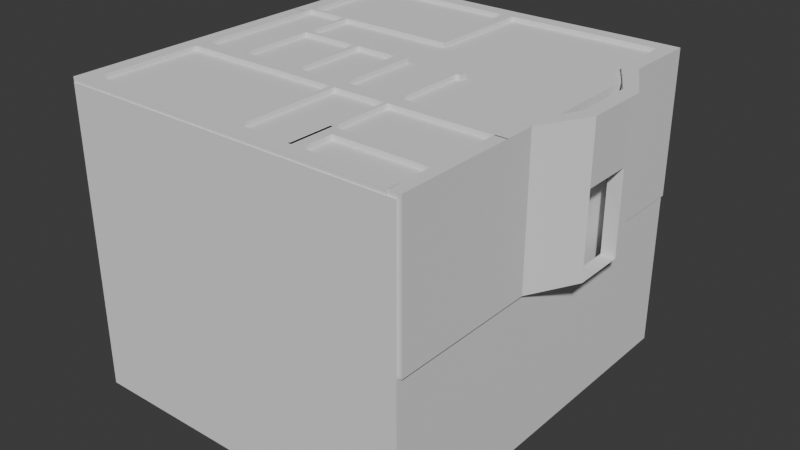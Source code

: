 # Source: house.blend  (saved by Blender 4.0.36; exported with 4.5.12 LTS)
import bpy
from mathutils import Matrix  # noqa: F401  (used for matrix-valued properties, if any)

bpy.ops.wm.read_factory_settings(use_empty=True)
scene = bpy.context.scene
scene.name = 'Scene'

# ---- collections
col_collection = bpy.data.collections.new('Collection'); scene.collection.children.link(col_collection)

# ---- world
world_world = bpy.data.worlds.new('World'); scene.world = world_world
world_world.use_nodes = True; world_world.node_tree.nodes.clear()
_N = world_world.node_tree.nodes; _L = world_world.node_tree.links
n0 = _N.new('ShaderNodeOutputWorld'); n0.name = 'World Output'; n0.location = (300, 300)
n1 = _N.new('ShaderNodeBackground'); n1.name = 'Background'; n1.location = (10, 300)
n1.inputs[0].default_value = (0.05088, 0.05088, 0.05088, 1.0)
_L.new(n1.outputs[0], n0.inputs[0])
n0.is_active_output = True
world_world.color = (0.05088, 0.05088, 0.05088)
world_world.use_sun_shadow = False
world_world.sun_shadow_jitter_overblur = 0.0

# ---- meshes
me_plane_002 = bpy.data.meshes.new('Plane.002')
me_plane_002.from_pydata([(-0.125, -0.125, 0.0), (0.125, -0.125, 0.0), (-0.125, 0.125, 0.0), (0.125, 0.125, 0.0), (-0.125, -1.125, 0.0), (0.125, -1.125, 0.0), (-0.125, -1.191, 0.0), (0.1585, -1.192, 0.0), (-4.77, -1.94, 0.0), (-4.698, -1.94, 0.0), (-4.698, -2.078, 0.0), (-4.77, -2.078, 0.0), (-0.725, -0.125, 0.0), (-0.725, 0.125, 0.0), (-0.725, -0.125, 0.0), (-0.725, 0.125, 0.0), (-2.714, -0.1513, 0.0), (-2.714, 0.09875, 0.0), (-2.904, -0.1513, 0.0), (-2.904, 0.09875, 0.0), (-5.496, -0.1513, 0.0), (-5.496, 0.09875, 0.0), (-5.746, -0.1513, 0.0), (-5.746, 0.09875, 0.0), (-5.492, -1.878, 0.0), (-5.746, -1.89, 0.0), (-5.492, -1.937, 0.0), (-5.746, -1.95, 0.0), (-5.496, -2.081, 0.0), (-5.746, -2.081, 0.0), (-2.714, -1.871, 0.0), (-2.904, -1.871, 0.0), (-2.714, -1.943, 0.0), (-2.904, -1.943, 0.0), (-3.574, -1.937, 0.0), (-3.574, -1.878, 0.0), (-5.496, -4.436, 0.0), (-5.746, -4.436, 0.0), (-5.496, -6.204, 0.0), (-5.746, -6.204, 0.0), (-5.496, -6.421, 0.0), (-5.746, -6.421, 0.0), (-2.754, -6.204, 0.0), (-2.754, -6.421, 0.0), (-2.674, -6.204, 0.0), (-2.674, -6.421, 0.0), (-1.77, -6.204, 0.0), (-1.77, -6.421, 0.0), (-1.573, -6.204, 0.0), (-1.573, -6.421, 0.0), (-1.77, -5.659, 0.0), (-1.573, -5.659, 0.0), (-1.77, -5.659, 0.0), (-1.573, -5.659, 0.0), (-1.77, -5.467, 0.0), (-1.573, -5.467, 0.0), (-0.03093, -5.659, 0.0), (-0.03093, -5.467, 0.0), (0.1666, -5.659, 0.0), (0.1666, -5.467, 0.0), (-0.03093, -6.412, 0.0), (0.1666, -6.412, 0.0), (-0.02714, -6.204, 0.0), (-0.02714, -6.421, 0.0), (-0.03093, -4.402, 0.0), (0.1666, -4.402, 0.0), (-5.492, -4.421, 0.0), (-5.492, -4.18, 0.0), (-2.674, -6.169, 0.0), (-1.77, -6.169, 0.0), (-5.496, -6.174, 0.0), (-2.754, -6.174, 0.0), (-2.754, -4.421, 0.0), (-2.674, -4.421, 0.0), (-2.694, -4.421, 0.0), (-2.674, -4.18, 0.0), (-1.785, -4.421, 0.0), (-1.785, -4.18, 0.0), (-1.732, -4.421, 0.0), (-1.732, -4.18, 0.0), (-0.1032, -4.421, 0.0), (-0.1032, -4.18, 0.0), (-1.785, -6.199, 0.0), (-1.732, -6.199, 0.0), (-2.694, -4.18, 0.0), (-2.891, -4.421, 0.0), (-2.891, -4.18, 0.0), (-5.076, -4.18, 0.0), (-5.076, -4.421, 0.0), (-1.785, -2.945, 0.0), (-1.732, -2.945, 0.0), (-1.785, -2.811, 0.0), (-1.732, -2.811, 0.0), (-1.66, -2.945, 0.0), (-1.66, -2.811, 0.0), (-2.694, -2.883, 0.0), (-2.891, -2.883, 0.0), (-2.694, -2.811, 0.0), (-2.891, -2.811, 0.0), (-3.241, -2.883, 0.0), (-3.241, -2.811, 0.0), (-3.612, -2.883, 0.0), (-3.612, -2.811, 0.0), (-3.698, -2.883, 0.0), (-3.698, -2.811, 0.0), (-4.698, -2.883, 0.0), (-4.698, -2.811, 0.0), (-4.77, -2.883, 0.0), (-4.77, -2.811, 0.0), (-4.698, -4.176, 0.0), (-4.77, -4.176, 0.0), (-3.612, -4.176, 0.0), (-3.698, -4.176, 0.0), (-4.77, -2.534, 0.0), (-4.698, -2.534, 0.0), (0.1659, -4.421, 0.0), (0.1659, -4.18, 0.0), (-0.1032, -3.891, 0.0), (0.1659, -3.891, 0.0), (0.03863, -1.448, 0.0), (0.2484, -1.342, 0.0), (0.1585, -1.191, 0.0), (0.1585, -1.193, 0.0), (0.2497, -1.342, 0.0), (0.04184, -1.448, 0.0), (0.2511, -1.344, 0.0), (-0.1245, -1.192, 0.0), (0.5998, -1.978, 0.0), (0.355, -1.977, 0.0), (0.5979, -2.183, 0.0), (0.3624, -2.187, 0.0), (0.6007, -3.076, 0.0), (0.3624, -3.018, 0.0), (0.164, -3.894, 0.0), (-0.1132, -3.892, 0.0), (0.03952, -1.444, 0.0), (0.3527, -1.973, 0.0), (-4.002, -2.883, 0.0), (-4.002, -2.811, 0.0), (-4.385, -2.883, 0.0), (-4.385, -2.811, 0.0), (-4.001, -2.883, 0.0), (-4.001, -2.811, 0.0), (-3.14, -1.871, 0.0), (-3.14, -1.943, 0.0), (-3.577, -1.871, 0.0), (-3.577, -1.943, 0.0), (-5.496, -2.572, 0.0), (-5.746, -2.572, 0.0), (-5.746, -2.074, 0.0), (-5.496, -2.074, 0.0), (-0.125, 0.125, 1.424), (-0.125, -0.125, 1.424), (0.125, -0.125, 1.424), (0.125, 0.125, 1.424), (-0.125, -1.125, 1.424), (0.125, -1.125, 1.424), (-0.125, -1.191, 1.424), (0.1585, -1.192, 1.424), (-4.698, -2.078, 1.424), (-4.698, -1.94, 1.424), (-4.77, -1.94, 1.424), (-4.77, -2.078, 1.424), (-4.698, -2.534, 1.424), (-4.77, -2.534, 1.424), (-0.725, 0.125, 1.424), (-0.725, -0.125, 1.424), (-0.725, 0.125, 1.424), (-0.725, -0.125, 1.424), (-2.714, 0.09875, 1.424), (-2.714, -0.1513, 1.424), (-2.904, 0.09875, 1.424), (-2.904, -0.1513, 1.424), (-5.496, 0.09875, 1.424), (-5.496, -0.1513, 1.424), (-5.746, 0.09875, 1.424), (-5.746, -0.1513, 1.424), (-5.746, -1.89, 1.424), (-5.492, -1.878, 1.424), (-5.746, -1.95, 1.424), (-5.492, -1.937, 1.424), (-5.746, -2.081, 1.424), (-5.496, -2.081, 1.424), (-2.904, -1.871, 1.424), (-2.714, -1.871, 1.424), (-2.904, -1.943, 1.424), (-2.714, -1.943, 1.424), (-3.574, -1.937, 1.424), (-3.574, -1.878, 1.424), (-5.746, -4.436, 1.424), (-5.496, -4.436, 1.424), (-5.746, -2.572, 1.424), (-5.496, -2.572, 1.424), (-5.746, -6.204, 1.424), (-5.496, -6.204, 1.424), (-5.746, -6.421, 1.424), (-5.496, -6.421, 1.424), (-2.754, -6.421, 1.424), (-2.754, -6.204, 1.424), (-2.674, -6.421, 1.424), (-2.674, -6.204, 1.424), (-1.77, -6.421, 1.424), (-1.77, -6.204, 1.424), (-1.573, -6.421, 1.424), (-1.573, -6.204, 1.424), (-1.573, -5.659, 1.424), (-1.77, -5.659, 1.424), (-1.573, -5.659, 1.424), (-1.77, -5.659, 1.424), (-1.573, -5.467, 1.424), (-1.77, -5.467, 1.424), (-0.03093, -5.659, 1.424), (-0.03093, -5.467, 1.424), (0.1666, -5.659, 1.424), (0.1666, -5.467, 1.424), (-0.03093, -6.412, 1.424), (0.1666, -6.412, 1.424), (-0.02714, -6.421, 1.424), (-0.02714, -6.204, 1.424), (0.1666, -4.402, 1.424), (-0.03093, -4.402, 1.424), (-5.076, -4.18, 1.424), (-5.492, -4.18, 1.424), (-5.492, -4.421, 1.424), (-5.076, -4.421, 1.424), (-1.77, -6.169, 1.424), (-2.674, -6.169, 1.424), (-2.754, -6.174, 1.424), (-5.496, -6.174, 1.424), (-2.674, -4.421, 1.424), (-2.754, -4.421, 1.424), (-2.694, -4.421, 1.424), (-2.694, -4.18, 1.424), (-2.674, -4.18, 1.424), (-1.785, -4.421, 1.424), (-1.785, -4.18, 1.424), (-1.732, -4.421, 1.424), (-1.732, -4.18, 1.424), (-0.1032, -4.421, 1.424), (-0.1032, -4.18, 1.424), (-1.785, -6.199, 1.424), (-1.732, -6.199, 1.424), (-2.891, -4.421, 1.424), (-2.891, -4.18, 1.424), (-1.732, -2.945, 1.424), (-1.785, -2.945, 1.424), (-1.732, -2.811, 1.424), (-1.785, -2.811, 1.424), (-1.66, -2.945, 1.424), (-1.66, -2.811, 1.424), (-2.694, -2.883, 1.424), (-2.891, -2.883, 1.424), (-2.694, -2.811, 1.424), (-2.891, -2.811, 1.424), (-3.241, -2.811, 1.424), (-3.241, -2.883, 1.424), (-3.612, -2.811, 1.424), (-3.612, -2.883, 1.424), (-3.698, -2.811, 1.424), (-3.698, -2.883, 1.424), (-4.698, -2.811, 1.424), (-4.698, -2.883, 1.424), (-4.002, -2.883, 1.424), (-4.002, -2.811, 1.424), (-4.77, -2.811, 1.424), (-4.77, -2.883, 1.424), (-4.77, -4.176, 1.424), (-4.698, -4.176, 1.424), (-3.698, -4.176, 1.424), (-3.612, -4.176, 1.424), (0.1659, -4.421, 1.424), (0.1659, -4.18, 1.424), (0.1659, -3.891, 1.424), (-0.1032, -3.891, 1.424), (0.03863, -1.448, 1.424), (0.2484, -1.342, 1.424), (0.1585, -1.191, 1.424), (0.1585, -1.193, 1.424), (0.2497, -1.342, 1.424), (0.04184, -1.448, 1.424), (0.2511, -1.344, 1.424), (-0.1245, -1.192, 1.424), (0.5998, -1.978, 1.424), (0.355, -1.977, 1.424), (0.5979, -2.183, 1.424), (0.3624, -2.187, 1.424), (0.6007, -3.076, 1.424), (0.3624, -3.018, 1.424), (0.164, -3.894, 1.424), (-0.1132, -3.892, 1.424), (0.3527, -1.973, 1.424), (0.03952, -1.444, 1.424), (-4.385, -2.811, 1.424), (-4.385, -2.883, 1.424), (-4.001, -2.811, 1.424), (-4.001, -2.883, 1.424), (-3.14, -1.871, 1.424), (-3.14, -1.943, 1.424), (-3.577, -1.871, 1.424), (-3.577, -1.943, 1.424), (-5.496, -2.074, 1.424), (-5.746, -2.074, 1.424), (-0.125, 0.125, 2.242), (-0.125, -0.125, 2.242), (0.125, -0.125, 2.242), (0.125, 0.125, 2.242), (-0.125, -1.125, 2.242), (0.125, -1.125, 2.242), (-0.125, -1.191, 2.242), (0.1585, -1.192, 2.242), (-4.698, -2.078, 2.242), (-4.698, -1.94, 2.242), (-4.77, -1.94, 2.242), (-4.77, -2.078, 2.242), (-4.698, -2.534, 2.242), (-4.77, -2.534, 2.242), (-0.725, 0.125, 2.242), (-0.725, -0.125, 2.242), (-0.725, 0.125, 2.242), (-0.725, -0.125, 2.242), (-2.714, 0.09875, 2.242), (-2.714, -0.1513, 2.242), (-2.904, 0.09875, 2.242), (-2.904, -0.1513, 2.242), (-5.496, 0.09875, 2.242), (-5.496, -0.1513, 2.242), (-5.746, 0.09875, 2.242), (-5.746, -0.1513, 2.242), (-5.746, -1.89, 2.242), (-5.492, -1.878, 2.242), (-5.746, -1.95, 2.242), (-5.492, -1.937, 2.242), (-5.746, -2.081, 2.242), (-5.496, -2.081, 2.242), (-2.904, -1.871, 2.242), (-2.714, -1.871, 2.242), (-2.904, -1.943, 2.242), (-2.714, -1.943, 2.242), (-3.574, -1.937, 2.242), (-3.574, -1.878, 2.242), (-5.746, -4.436, 2.242), (-5.496, -4.436, 2.242), (-5.746, -2.572, 2.242), (-5.496, -2.572, 2.242), (-5.746, -6.204, 2.242), (-5.496, -6.204, 2.242), (-5.746, -6.421, 2.242), (-5.496, -6.421, 2.242), (-2.754, -6.421, 2.242), (-2.754, -6.204, 2.242), (-2.674, -6.421, 2.242), (-2.674, -6.204, 2.242), (-1.77, -6.421, 2.242), (-1.77, -6.204, 2.242), (-1.573, -6.421, 2.242), (-1.573, -6.204, 2.242), (-1.573, -5.659, 2.242), (-1.77, -5.659, 2.242), (-1.573, -5.659, 2.242), (-1.77, -5.659, 2.242), (-1.573, -5.467, 2.242), (-1.77, -5.467, 2.242), (-0.03093, -5.659, 2.242), (-0.03093, -5.467, 2.242), (0.1666, -5.659, 2.242), (0.1666, -5.467, 2.242), (-0.03093, -6.412, 2.242), (0.1666, -6.412, 2.242), (-0.02714, -6.421, 2.242), (-0.02714, -6.204, 2.242), (0.1666, -4.402, 2.242), (-0.03093, -4.402, 2.242), (-5.076, -4.18, 2.242), (-5.492, -4.18, 2.242), (-5.492, -4.421, 2.242), (-5.076, -4.421, 2.242), (-1.77, -6.169, 2.242), (-2.674, -6.169, 2.242), (-2.754, -6.174, 2.242), (-5.496, -6.174, 2.242), (-2.674, -4.421, 2.242), (-2.754, -4.421, 2.242), (-2.694, -4.421, 2.242), (-2.694, -4.18, 2.242), (-2.674, -4.18, 2.242), (-1.785, -4.421, 2.242), (-1.785, -4.18, 2.242), (-1.732, -4.421, 2.242), (-1.732, -4.18, 2.242), (-0.1032, -4.421, 2.242), (-0.1032, -4.18, 2.242), (-1.785, -6.199, 2.242), (-1.732, -6.199, 2.242), (-2.891, -4.421, 2.242), (-2.891, -4.18, 2.242), (-1.732, -2.945, 2.242), (-1.785, -2.945, 2.242), (-1.732, -2.811, 2.242), (-1.785, -2.811, 2.242), (-1.66, -2.945, 2.242), (-1.66, -2.811, 2.242), (-2.694, -2.883, 2.242), (-2.891, -2.883, 2.242), (-2.694, -2.811, 2.242), (-2.891, -2.811, 2.242), (-3.241, -2.811, 2.242), (-3.241, -2.883, 2.242), (-3.612, -2.811, 2.242), (-3.612, -2.883, 2.242), (-3.698, -2.811, 2.242), (-3.698, -2.883, 2.242), (-4.698, -2.811, 2.242), (-4.698, -2.883, 2.242), (-4.002, -2.883, 2.242), (-4.002, -2.811, 2.242), (-4.77, -2.811, 2.242), (-4.77, -2.883, 2.242), (-4.77, -4.176, 2.242), (-4.698, -4.176, 2.242), (-3.698, -4.176, 2.242), (-3.612, -4.176, 2.242), (0.1659, -4.421, 2.242), (0.1659, -4.18, 2.242), (0.1659, -3.891, 2.242), (-0.1032, -3.891, 2.242), (0.03863, -1.448, 2.242), (0.2484, -1.342, 2.242), (0.1585, -1.191, 2.242), (0.1585, -1.193, 2.242), (0.2497, -1.342, 2.242), (0.04184, -1.448, 2.242), (0.2511, -1.344, 2.242), (-0.1245, -1.192, 2.242), (0.5998, -1.978, 2.242), (0.355, -1.977, 2.242), (0.5979, -2.183, 2.242), (0.3624, -2.187, 2.242), (0.6007, -3.076, 2.242), (0.3624, -3.018, 2.242), (0.164, -3.894, 2.242), (-0.1132, -3.892, 2.242), (0.3527, -1.973, 2.242), (0.03952, -1.444, 2.242), (-4.385, -2.811, 2.242), (-4.385, -2.883, 2.242), (-4.001, -2.811, 2.242), (-4.001, -2.883, 2.242), (-3.14, -1.871, 2.242), (-3.14, -1.943, 2.242), (-3.577, -1.871, 2.242), (-3.577, -1.943, 2.242), (-5.496, -2.074, 2.242), (-5.746, -2.074, 2.242), (-0.125, 0.125, 2.442), (-0.125, -0.125, 2.442), (0.125, -0.125, 2.442), (0.125, 0.125, 2.442), (-0.125, -1.125, 2.442), (0.125, -1.125, 2.442), (-0.125, -1.191, 2.442), (0.1585, -1.192, 2.442), (-4.698, -2.078, 2.442), (-4.698, -1.94, 2.442), (-4.77, -1.94, 2.442), (-4.77, -2.078, 2.442), (-4.698, -2.534, 2.442), (-4.77, -2.534, 2.442), (-0.725, 0.125, 2.442), (-0.725, -0.125, 2.442), (-0.725, 0.125, 2.442), (-0.725, -0.125, 2.442), (-2.714, 0.09875, 2.442), (-2.714, -0.1513, 2.442), (-2.904, 0.09875, 2.442), (-2.904, -0.1513, 2.442), (-5.496, 0.09875, 2.442), (-5.496, -0.1513, 2.442), (-5.746, 0.09875, 2.442), (-5.746, -0.1513, 2.442), (-5.746, -1.89, 2.442), (-5.492, -1.878, 2.442), (-5.746, -1.95, 2.442), (-5.492, -1.937, 2.442), (-5.746, -2.081, 2.442), (-5.496, -2.081, 2.442), (-2.904, -1.871, 2.442), (-2.714, -1.871, 2.442), (-2.904, -1.943, 2.442), (-2.714, -1.943, 2.442), (-3.574, -1.937, 2.442), (-3.574, -1.878, 2.442), (-5.746, -4.436, 2.442), (-5.496, -4.436, 2.442), (-5.746, -2.572, 2.442), (-5.496, -2.572, 2.442), (-5.746, -6.204, 2.442), (-5.496, -6.204, 2.442), (-5.746, -6.421, 2.442), (-5.496, -6.421, 2.442), (-2.754, -6.421, 2.442), (-2.754, -6.204, 2.442), (-2.674, -6.421, 2.442), (-2.674, -6.204, 2.442), (-1.77, -6.421, 2.442), (-1.77, -6.204, 2.442), (-1.573, -6.421, 2.442), (-1.573, -6.204, 2.442), (-1.573, -5.659, 2.442), (-1.77, -5.659, 2.442), (-1.573, -5.659, 2.442), (-1.77, -5.659, 2.442), (-1.573, -5.467, 2.442), (-1.77, -5.467, 2.442), (-0.03093, -5.659, 2.442), (-0.03093, -5.467, 2.442), (0.1666, -5.659, 2.442), (0.1666, -5.467, 2.442), (-0.03093, -6.412, 2.442), (0.1666, -6.412, 2.442), (-0.02714, -6.421, 2.442), (-0.02714, -6.204, 2.442), (0.1666, -4.402, 2.442), (-0.03093, -4.402, 2.442), (-5.076, -4.18, 2.442), (-5.492, -4.18, 2.442), (-5.492, -4.421, 2.442), (-5.076, -4.421, 2.442), (-1.77, -6.169, 2.442), (-2.674, -6.169, 2.442), (-2.754, -6.174, 2.442), (-5.496, -6.174, 2.442), (-2.674, -4.421, 2.442), (-2.754, -4.421, 2.442), (-2.694, -4.421, 2.442), (-2.694, -4.18, 2.442), (-2.674, -4.18, 2.442), (-1.785, -4.421, 2.442), (-1.785, -4.18, 2.442), (-1.732, -4.421, 2.442), (-1.732, -4.18, 2.442), (-0.1032, -4.421, 2.442), (-0.1032, -4.18, 2.442), (-1.785, -6.199, 2.442), (-1.732, -6.199, 2.442), (-2.891, -4.421, 2.442), (-2.891, -4.18, 2.442), (-1.732, -2.945, 2.442), (-1.785, -2.945, 2.442), (-1.732, -2.811, 2.442), (-1.785, -2.811, 2.442), (-1.66, -2.945, 2.442), (-1.66, -2.811, 2.442), (-2.694, -2.883, 2.442), (-2.891, -2.883, 2.442), (-2.694, -2.811, 2.442), (-2.891, -2.811, 2.442), (-3.241, -2.811, 2.442), (-3.241, -2.883, 2.442), (-3.612, -2.811, 2.442), (-3.612, -2.883, 2.442), (-3.698, -2.811, 2.442), (-3.698, -2.883, 2.442), (-4.698, -2.811, 2.442), (-4.698, -2.883, 2.442), (-4.002, -2.883, 2.442), (-4.002, -2.811, 2.442), (-4.77, -2.811, 2.442), (-4.77, -2.883, 2.442), (-4.77, -4.176, 2.442), (-4.698, -4.176, 2.442), (-3.698, -4.176, 2.442), (-3.612, -4.176, 2.442), (0.1659, -4.421, 2.442), (0.1659, -4.18, 2.442), (0.1659, -3.891, 2.442), (-0.1032, -3.891, 2.442), (0.03863, -1.448, 2.442), (0.2484, -1.342, 2.442), (0.1585, -1.191, 2.442), (0.1585, -1.193, 2.442), (0.2497, -1.342, 2.442), (0.04184, -1.448, 2.442), (0.2511, -1.344, 2.442), (-0.1245, -1.192, 2.442), (0.5998, -1.978, 2.442), (0.355, -1.977, 2.442), (0.5979, -2.183, 2.442), (0.3624, -2.187, 2.442), (0.6007, -3.076, 2.442), (0.3624, -3.018, 2.442), (0.164, -3.894, 2.442), (-0.1132, -3.892, 2.442), (0.3527, -1.973, 2.442), (0.03952, -1.444, 2.442), (-4.385, -2.811, 2.442), (-4.385, -2.883, 2.442), (-4.001, -2.811, 2.442), (-4.001, -2.883, 2.442), (-3.14, -1.871, 2.442), (-3.14, -1.943, 2.442), (-3.577, -1.871, 2.442), (-3.577, -1.943, 2.442), (-5.496, -2.074, 2.442), (-5.746, -2.074, 2.442)], [], [(0, 2, 3, 1), (1, 5, 4, 0), (5, 7, 6, 4), (11, 8, 9, 10), (113, 11, 10, 114), (0, 12, 13, 2), (12, 14, 15, 13), (14, 16, 17, 15), (16, 18, 19, 17), (18, 20, 21, 19), (20, 22, 23, 21), (20, 24, 25, 22), (24, 26, 27, 25), (26, 28, 29, 27), (16, 30, 31, 18), (30, 32, 33, 31), (24, 35, 34, 26), (37, 148, 147, 36), (36, 38, 39, 37), (38, 40, 41, 39), (38, 42, 43, 40), (42, 44, 45, 43), (44, 46, 47, 45), (46, 48, 49, 47), (46, 50, 51, 48), (52, 54, 55, 53), (55, 57, 56, 53), (57, 59, 58, 56), (58, 61, 60, 56), (48, 62, 63, 49), (57, 64, 65, 59), (88, 66, 67, 87), (44, 68, 69, 46), (38, 70, 71, 42), (42, 72, 73, 44), (73, 74, 84, 75), (75, 77, 76, 73), (77, 79, 78, 76), (79, 81, 80, 78), (78, 83, 82, 76), (74, 85, 86, 84), (85, 88, 87, 86), (77, 89, 90, 79), (89, 91, 92, 90), (92, 94, 93, 90), (86, 96, 95, 84), (96, 98, 97, 95), (96, 99, 100, 98), (99, 101, 102, 100), (101, 103, 104, 102), (103, 137, 138, 104), (105, 107, 108, 106), (105, 109, 110, 107), (101, 111, 112, 103), (108, 113, 114, 106), (81, 116, 115, 80), (81, 117, 118, 116), (7, 120, 119, 6), (124, 128, 127, 120), (128, 130, 129, 127), (130, 132, 131, 129), (132, 134, 133, 131), (124, 135, 136, 128), (106, 140, 139, 105), (140, 142, 141, 139), (33, 144, 143, 31), (144, 146, 145, 143), (148, 149, 150, 147), (279, 281, 432, 430), (245, 235, 386, 396), (169, 171, 322, 320), (278, 280, 431, 429), (210, 208, 359, 361), (279, 275, 426, 430), (209, 210, 361, 360), (277, 278, 429, 428), (208, 207, 358, 359), (224, 242, 393, 375), (167, 169, 320, 318), (156, 277, 428, 307), (204, 205, 356, 355), (243, 221, 372, 394), (170, 168, 319, 321), (158, 276, 427, 309), (206, 202, 353, 357), (157, 274, 425, 308), (205, 206, 357, 356), (242, 231, 382, 393), (165, 167, 318, 316), (275, 158, 309, 426), (201, 203, 354, 352), (168, 166, 317, 319), (274, 275, 426, 425), (233, 232, 383, 384), (271, 272, 423, 422), (234, 240, 391, 385), (151, 165, 316, 302), (273, 239, 390, 424), (199, 201, 352, 350), (241, 236, 387, 392), (166, 152, 303, 317), (272, 273, 424, 423), (240, 241, 392, 391), (238, 270, 421, 389), (236, 238, 389, 387), (197, 199, 350, 348), (239, 237, 388, 390), (162, 164, 315, 313), (270, 271, 422, 421), (163, 159, 310, 314), (160, 161, 312, 311), (164, 264, 415, 315), (196, 197, 348, 347), (161, 162, 313, 312), (260, 163, 314, 411), (159, 160, 311, 310), (259, 268, 419, 410), (229, 234, 385, 380), (155, 157, 308, 306), (269, 257, 408, 420), (193, 195, 346, 344), (300, 301, 452, 451), (235, 233, 384, 386), (158, 156, 307, 309), (268, 269, 420, 419), (301, 191, 342, 452), (265, 266, 417, 416), (195, 196, 347, 346), (192, 300, 451, 343), (152, 155, 306, 303), (267, 261, 412, 418), (189, 193, 344, 340), (190, 192, 343, 341), (156, 153, 304, 307), (266, 267, 418, 417), (194, 190, 341, 345), (164, 162, 159, 163), (81, 79, 237, 239), (43, 45, 199, 197), (78, 80, 238, 236), (80, 115, 270, 238), (82, 83, 241, 240), (118, 117, 273, 272), (12, 0, 152, 166), (83, 78, 236, 241), (45, 47, 201, 199), (117, 81, 239, 273), (2, 13, 165, 151), (76, 82, 240, 234), (116, 118, 272, 271), (75, 84, 232, 233), (119, 120, 275, 274), (14, 12, 166, 168), (47, 49, 203, 201), (120, 7, 158, 275), (13, 15, 167, 165), (85, 74, 231, 242), (51, 50, 206, 205), (6, 119, 274, 157), (50, 46, 202, 206), (7, 121, 276, 158), (16, 14, 168, 170), (86, 87, 221, 243), (48, 51, 205, 204), (5, 122, 277, 156), (15, 17, 169, 167), (88, 85, 242, 224), (52, 53, 207, 208), (122, 123, 278, 277), (55, 54, 210, 209), (124, 120, 275, 279), (54, 52, 208, 210), (123, 125, 280, 278), (17, 19, 171, 169), (89, 77, 235, 245), (124, 126, 281, 279), (79, 90, 244, 237), (20, 18, 172, 174), (92, 91, 247, 246), (57, 55, 209, 212), (19, 21, 173, 171), (91, 89, 245, 247), (53, 56, 211, 207), (120, 127, 282, 275), (23, 22, 176, 175), (58, 59, 214, 213), (93, 94, 249, 248), (130, 128, 283, 285), (21, 23, 175, 173), (94, 92, 246, 249), (127, 129, 284, 282), (90, 93, 248, 244), (60, 61, 216, 215), (24, 20, 174, 178), (61, 58, 213, 216), (286, 284, 285, 287), (22, 25, 177, 176), (96, 86, 243, 251), (56, 60, 215, 211), (131, 286, 287, 132), (84, 95, 250, 232), (63, 62, 218, 217), (133, 134, 289, 288), (97, 98, 253, 252), (62, 48, 204, 218), (134, 132, 287, 289), (25, 27, 179, 177), (49, 63, 217, 203), (131, 133, 288, 286), (29, 28, 182, 181), (95, 97, 252, 250), (65, 64, 220, 219), (136, 135, 291, 290), (28, 26, 180, 182), (64, 57, 212, 220), (135, 124, 279, 291), (27, 29, 181, 179), (99, 96, 251, 255), (59, 65, 219, 214), (128, 136, 290, 283), (98, 100, 254, 253), (224, 223, 222, 221), (104, 138, 263, 258), (30, 16, 170, 184), (88, 224, 221, 87), (18, 31, 183, 172), (256, 254, 255, 257), (67, 66, 223, 222), (140, 106, 260, 292), (33, 32, 186, 185), (102, 256, 257, 101), (69, 68, 226, 225), (105, 139, 293, 261), (32, 30, 184, 186), (68, 44, 200, 226), (141, 142, 294, 295), (46, 69, 225, 202), (293, 139, 140, 292), (26, 34, 187, 180), (102, 104, 258, 256), (71, 70, 228, 227), (295, 293, 292, 294), (35, 24, 178, 188), (70, 38, 194, 228), (34, 35, 188, 187), (137, 103, 259, 262), (42, 71, 227, 198), (144, 33, 185, 297), (138, 137, 262, 263), (73, 72, 230, 229), (31, 143, 296, 183), (148, 37, 189, 191), (108, 107, 265, 264), (1, 3, 154, 153), (72, 42, 198, 230), (145, 146, 299, 298), (3, 2, 151, 154), (44, 73, 229, 200), (296, 143, 144, 297), (74, 73, 229, 231), (298, 296, 297, 299), (193, 189, 190, 194), (110, 109, 267, 266), (5, 1, 153, 156), (36, 147, 192, 190), (39, 193, 194, 38), (109, 105, 261, 267), (0, 4, 155, 152), (191, 301, 300, 192), (41, 40, 196, 195), (107, 110, 266, 265), (148, 191, 192, 147), (112, 111, 269, 268), (7, 5, 156, 158), (77, 75, 233, 235), (150, 149, 301, 300), (39, 41, 195, 193), (111, 101, 257, 269), (4, 6, 157, 155), (73, 76, 234, 229), (103, 112, 268, 259), (10, 9, 160, 159), (106, 114, 163, 260), (8, 11, 162, 161), (40, 43, 197, 196), (113, 108, 264, 164), (9, 8, 161, 160), (113, 164, 163, 114), (115, 116, 271, 270), (332, 333, 484, 483), (437, 439, 590, 588), (354, 368, 519, 505), (328, 330, 481, 479), (440, 438, 589, 591), (369, 355, 506, 520), (403, 404, 555, 554), (439, 440, 591, 590), (368, 369, 520, 519), (383, 401, 552, 534), (435, 437, 588, 586), (362, 366, 517, 513), (402, 394, 545, 553), (327, 328, 479, 478), (438, 436, 587, 589), (367, 364, 515, 518), (329, 325, 476, 480), (366, 367, 518, 517), (395, 399, 550, 546), (433, 435, 586, 584), (400, 397, 548, 551), (324, 326, 477, 475), (436, 434, 585, 587), (399, 400, 551, 550), (364, 365, 516, 515), (326, 327, 478, 477), (426, 433, 584, 577), (358, 362, 513, 509), (398, 396, 547, 549), (322, 324, 475, 473), (363, 360, 511, 514), (397, 398, 549, 548), (325, 323, 474, 476), (388, 395, 546, 539), (430, 432, 583, 581), (396, 386, 537, 547), (320, 322, 473, 471), (429, 431, 582, 580), (361, 359, 510, 512), (430, 426, 577, 581), (360, 361, 512, 511), (428, 429, 580, 579), (359, 358, 509, 510), (375, 393, 544, 526), (318, 320, 471, 469), (307, 428, 579, 458), (355, 356, 507, 506), (394, 372, 523, 545), (321, 319, 470, 472), (309, 427, 578, 460), (357, 353, 504, 508), (308, 425, 576, 459), (356, 357, 508, 507), (393, 382, 533, 544), (316, 318, 469, 467), (426, 309, 460, 577), (352, 354, 505, 503), (319, 317, 468, 470), (425, 426, 577, 576), (384, 383, 534, 535), (422, 423, 574, 573), (385, 391, 542, 536), (302, 316, 467, 453), (424, 390, 541, 575), (350, 352, 503, 501), (392, 387, 538, 543), (317, 303, 454, 468), (423, 424, 575, 574), (237, 244, 395, 388), (174, 172, 323, 325), (246, 247, 398, 397), (212, 209, 360, 363), (171, 173, 324, 322), (247, 245, 396, 398), (207, 211, 362, 358), (275, 282, 433, 426), (175, 176, 327, 326), (213, 214, 365, 364), (248, 249, 400, 399), (285, 283, 434, 436), (173, 175, 326, 324), (249, 246, 397, 400), (282, 284, 435, 433), (244, 248, 399, 395), (215, 216, 367, 366), (178, 174, 325, 329), (216, 213, 364, 367), (287, 285, 436, 438), (176, 177, 328, 327), (251, 243, 394, 402), (211, 215, 366, 362), (284, 286, 437, 435), (232, 250, 401, 383), (217, 218, 369, 368), (288, 289, 440, 439), (252, 253, 404, 403), (218, 204, 355, 369), (289, 287, 438, 440), (177, 179, 330, 328), (203, 217, 368, 354), (286, 288, 439, 437), (181, 182, 333, 332), (250, 252, 403, 401), (219, 220, 371, 370), (290, 291, 442, 441), (182, 180, 331, 333), (220, 212, 363, 371), (291, 279, 430, 442), (179, 181, 332, 330), (255, 251, 402, 406), (214, 219, 370, 365), (283, 290, 441, 434), (253, 254, 405, 404), (221, 222, 373, 372), (258, 263, 414, 409), (184, 170, 321, 335), (223, 224, 375, 374), (172, 183, 334, 323), (257, 255, 406, 408), (222, 223, 374, 373), (292, 260, 411, 443), (185, 186, 337, 336), (254, 256, 407, 405), (225, 226, 377, 376), (261, 293, 444, 412), (186, 184, 335, 337), (226, 200, 351, 377), (295, 294, 445, 446), (202, 225, 376, 353), (294, 292, 443, 445), (180, 187, 338, 331), (256, 258, 409, 407), (227, 228, 379, 378), (293, 295, 446, 444), (188, 178, 329, 339), (228, 194, 345, 379), (187, 188, 339, 338), (262, 259, 410, 413), (198, 227, 378, 349), (297, 185, 336, 448), (263, 262, 413, 414), (229, 230, 381, 380), (183, 296, 447, 334), (191, 189, 340, 342), (264, 265, 416, 415), (153, 154, 305, 304), (230, 198, 349, 381), (298, 299, 450, 449), (154, 151, 302, 305), (200, 229, 380, 351), (299, 297, 448, 450), (231, 229, 380, 382), (296, 298, 449, 447), (454, 455, 456, 453), (455, 454, 457, 458), (458, 457, 459, 460), (464, 461, 462, 463), (466, 465, 461, 464), (454, 453, 467, 468), (468, 467, 469, 470), (470, 469, 471, 472), (472, 471, 473, 474), (474, 473, 475, 476), (476, 475, 477, 478), (476, 478, 479, 480), (480, 479, 481, 482), (482, 481, 483, 484), (472, 474, 485, 486), (486, 485, 487, 488), (480, 482, 489, 490), (491, 492, 494, 493), (492, 491, 495, 496), (496, 495, 497, 498), (496, 498, 499, 500), (500, 499, 501, 502), (502, 501, 503, 504), (504, 503, 505, 506), (504, 506, 507, 508), (510, 509, 511, 512), (511, 509, 513, 514), (514, 513, 515, 516), (515, 513, 517, 518), (506, 505, 519, 520), (514, 516, 521, 522), (526, 523, 524, 525), (502, 504, 527, 528), (496, 500, 529, 530), (500, 502, 531, 532), (531, 535, 534, 533), (535, 531, 536, 537), (537, 536, 538, 539), (539, 538, 540, 541), (538, 536, 542, 543), (533, 534, 545, 544), (544, 545, 523, 526), (537, 539, 546, 547), (547, 546, 548, 549), (548, 546, 550, 551), (545, 534, 552, 553), (553, 552, 554, 555), (553, 555, 556, 557), (557, 556, 558, 559), (559, 558, 560, 561), (561, 560, 565, 564), (563, 562, 566, 567), (563, 567, 568, 569), (559, 561, 570, 571), (566, 562, 465, 466), (541, 540, 572, 573), (541, 573, 574, 575), (460, 459, 576, 577), (581, 577, 584, 585), (585, 584, 586, 587), (587, 586, 588, 589), (589, 588, 590, 591), (581, 585, 592, 593), (562, 563, 595, 594), (594, 595, 597, 596), (487, 485, 598, 599), (599, 598, 600, 601), (493, 494, 602, 603), (401, 403, 554, 552), (370, 371, 522, 521), (441, 442, 593, 592), (333, 331, 482, 484), (371, 363, 514, 522), (442, 430, 581, 593), (330, 332, 483, 481), (406, 402, 553, 557), (365, 370, 521, 516), (434, 441, 592, 585), (404, 405, 556, 555), (372, 373, 524, 523), (409, 414, 565, 560), (335, 321, 472, 486), (374, 375, 526, 525), (323, 334, 485, 474), (408, 406, 557, 559), (373, 374, 525, 524), (443, 411, 562, 594), (336, 337, 488, 487), (405, 407, 558, 556), (376, 377, 528, 527), (412, 444, 595, 563), (337, 335, 486, 488), (377, 351, 502, 528), (446, 445, 596, 597), (353, 376, 527, 504), (445, 443, 594, 596), (331, 338, 489, 482), (407, 409, 560, 558), (378, 379, 530, 529), (444, 446, 597, 595), (339, 329, 480, 490), (379, 345, 496, 530), (338, 339, 490, 489), (413, 410, 561, 564), (349, 378, 529, 500), (448, 336, 487, 599), (414, 413, 564, 565), (380, 381, 532, 531), (334, 447, 598, 485), (342, 340, 491, 493), (415, 416, 567, 566), (304, 305, 456, 455), (381, 349, 500, 532), (449, 450, 601, 600), (305, 302, 453, 456), (351, 380, 531, 502), (450, 448, 599, 601), (382, 380, 531, 533), (447, 449, 600, 598), (345, 341, 492, 496), (417, 418, 569, 568), (307, 304, 455, 458), (341, 343, 494, 492), (340, 344, 495, 491), (418, 412, 563, 569), (303, 306, 457, 454), (343, 451, 602, 494), (346, 347, 498, 497), (416, 417, 568, 567), (452, 342, 493, 603), (419, 420, 571, 570), (309, 307, 458, 460), (386, 384, 535, 537), (451, 452, 603, 602), (344, 346, 497, 495), (420, 408, 559, 571), (306, 308, 459, 457), (380, 385, 536, 531), (410, 419, 570, 561), (310, 311, 462, 461), (411, 314, 465, 562), (312, 313, 464, 463), (347, 348, 499, 498), (315, 415, 566, 466), (311, 312, 463, 462), (314, 310, 461, 465), (421, 422, 573, 572), (313, 315, 466, 464), (390, 388, 539, 541), (348, 350, 501, 499), (387, 389, 540, 538), (389, 421, 572, 540), (391, 392, 543, 542), (284, 129, 130, 285), (162, 11, 10, 159), (254, 100, 99, 255), (189, 37, 36, 190)])
_uv = me_plane_002.uv_layers.new(name='UVMap')
_uv.uv.foreach_set('vector', [0.0, 0.0, 0.0, 1.0, 1.0, 1.0, 1.0, 0.0, 1.0, 0.0, 1.0, 0.0, 0.0, 0.0, 0.0, 0.0, 1.0, 0.0, 1.0, 0.0, 0.0, 0.0, 0.0, 0.0, 0.0, 0.0, 0.0, 0.0, 0.0, 0.0, 0.0, 0.0, 0.0, 0.0, 0.0, 0.0, 0.0, 0.0, 0.0, 0.0, 0.0, 0.0, 0.0, 0.0, 0.0, 1.0, 0.0, 1.0, 0.0, 0.0, 0.0, 0.0, 0.0, 1.0, 0.0, 1.0, 0.0, 0.0, 0.0, 0.0, 0.0, 1.0, 0.0, 1.0, 0.0, 0.0, 0.0, 0.0, 0.0, 1.0, 0.0, 1.0, 0.0, 0.0, 0.0, 0.0, 0.0, 1.0, 0.0, 1.0, 0.0, 0.0, 0.0, 0.0, 0.0, 1.0, 0.0, 1.0, 0.0, 0.0, 0.0, 0.0, 0.0, 0.0, 0.0, 0.0, 0.0, 0.0, 0.0, 0.0, 0.0, 0.0, 0.0, 0.0, 0.0, 0.0, 0.0, 0.0, 0.0, 0.0, 0.0, 0.0, 0.0, 0.0, 0.0, 0.0, 0.0, 0.0, 0.0, 0.0, 0.0, 0.0, 0.0, 0.0, 0.0, 0.0, 0.0, 0.0, 0.0, 0.0, 0.0, 0.0, 0.0, 0.0, 0.0, 0.0, 0.0, 0.0, 0.0, 0.0, 0.0, 0.0, 0.0, 0.0, 0.0, 0.0, 0.0, 0.0, 0.0, 0.0, 0.0, 0.0, 0.0, 0.0, 0.0, 0.0, 0.0, 0.0, 0.0, 0.0, 0.0, 0.0, 0.0, 0.0, 0.0, 0.0, 0.0, 0.0, 0.0, 0.0, 0.0, 0.0, 0.0, 0.0, 0.0, 0.0, 0.0, 0.0, 0.0, 0.0, 0.0, 0.0, 0.0, 0.0, 0.0, 0.0, 0.0, 0.0, 0.0, 0.0, 0.0, 0.0, 0.0, 0.0, 0.0, 0.0, 0.0, 0.0, 0.0, 0.0, 0.0, 0.0, 0.0, 0.0, 0.0, 0.0, 0.0, 0.0, 0.0, 0.0, 0.0, 0.0, 0.0, 0.0, 0.0, 0.0, 0.0, 0.0, 0.0, 0.0, 0.0, 0.0, 0.0, 0.0, 0.0, 0.0, 0.0, 0.0, 0.0, 0.0, 0.0, 0.0, 0.0, 0.0, 0.0, 0.0, 0.0, 0.0, 0.0, 0.0, 0.0, 0.0, 0.0, 0.0, 0.0, 0.0, 0.0, 0.0, 0.0, 0.0, 0.0, 0.0, 0.0, 0.0, 0.0, 0.0, 0.0, 0.0, 0.0, 0.0, 0.0, 0.0, 0.0, 0.0, 0.0, 0.0, 0.0, 0.0, 0.0, 0.0, 0.0, 0.0, 0.0, 0.0, 0.0, 0.0, 0.0, 0.0, 0.0, 0.0, 0.0, 0.0, 0.0, 0.0, 0.0, 0.0, 0.0, 0.0, 0.0, 0.0, 0.0, 0.0, 0.0, 0.0, 0.0, 0.0, 0.0, 0.0, 0.0, 0.0, 0.0, 0.0, 0.0, 0.0, 0.0, 0.0, 0.0, 0.0, 0.0, 0.0, 0.0, 0.0, 0.0, 0.0, 0.0, 0.0, 0.0, 0.0, 0.0, 0.0, 0.0, 0.0, 0.0, 0.0, 0.0, 0.0, 0.0, 0.0, 0.0, 0.0, 0.0, 0.0, 0.0, 0.0, 0.0, 0.0, 0.0, 0.0, 0.0, 0.0, 0.0, 0.0, 0.0, 0.0, 0.0, 0.0, 0.0, 0.0, 0.0, 0.0, 0.0, 0.0, 0.0, 0.0, 0.0, 0.0, 0.0, 0.0, 0.0, 0.0, 0.0, 0.0, 0.0, 0.0, 0.0, 0.0, 0.0, 0.0, 0.0, 0.0, 0.0, 0.0, 0.0, 0.0, 0.0, 0.0, 0.0, 0.0, 0.0, 0.0, 0.0, 0.0, 0.0, 0.0, 0.0, 0.0, 0.0, 0.0, 0.0, 0.0, 0.0, 0.0, 0.0, 0.0, 0.0, 0.0, 0.0, 0.0, 0.0, 0.0, 0.0, 0.0, 0.0, 0.0, 0.0, 0.0, 0.0, 0.0, 0.0, 0.0, 0.0, 0.0, 0.0, 0.0, 0.0, 0.0, 0.0, 0.0, 0.0, 0.0, 0.0, 0.0, 0.0, 0.0, 0.0, 0.0, 0.0, 0.0, 0.0, 0.0, 0.0, 0.0, 0.0, 0.0, 0.0, 0.0, 0.0, 0.0, 0.0, 0.0, 0.0, 0.0, 0.0, 0.0, 0.0, 0.0, 0.0, 0.0, 0.0, 0.0, 0.0, 0.0, 0.0, 0.0, 0.0, 0.0, 1.0, 0.0, 1.0, 0.0, 0.0, 0.0, 0.0, 0.0, 0.0, 0.0, 0.0, 0.0, 0.0, 0.0, 0.0, 0.0, 0.0, 0.0, 0.0, 0.0, 0.0, 0.0, 0.0, 0.0, 0.0, 0.0, 0.0, 0.0, 0.0, 0.0, 0.0, 0.0, 0.0, 0.0, 0.0, 0.0, 0.0, 0.0, 0.0, 0.0, 0.0, 0.0, 0.0, 0.0, 0.0, 0.0, 0.0, 0.0, 0.0, 0.0, 0.0, 0.0, 0.0, 0.0, 0.0, 0.0, 0.0, 0.0, 0.0, 0.0, 0.0, 0.0, 0.0, 0.0, 0.0, 0.0, 0.0, 0.0, 0.0, 0.0, 0.0, 0.0, 0.0, 0.0, 0.0, 0.0, 0.0, 0.0, 0.0, 0.0, 0.0, 0.0, 0.0, 0.0, 0.0, 0.0, 0.0, 0.0, 0.0, 0.0, 0.0, 0.0, 0.0, 0.0, 0.0, 0.0, 0.0, 0.0, 0.0, 0.0, 0.0, 0.0, 0.0, 0.0, 0.0, 1.0, 0.0, 1.0, 0.0, 1.0, 0.0, 1.0, 0.0, 0.0, 0.0, 0.0, 0.0, 0.0, 0.0, 0.0, 0.0, 0.0, 0.0, 0.0, 0.0, 0.0, 0.0, 0.0, 0.0, 0.0, 0.0, 0.0, 0.0, 0.0, 0.0, 0.0, 0.0, 0.0, 0.0, 0.0, 0.0, 0.0, 0.0, 0.0, 0.0, 0.0, 0.0, 0.0, 0.0, 0.0, 0.0, 0.0, 0.0, 0.0, 0.0, 0.0, 0.0, 0.0, 0.0, 0.0, 0.0, 0.0, 0.0, 0.0, 0.0, 0.0, 0.0, 0.0, 0.0, 1.0, 0.0, 1.0, 0.0, 1.0, 0.0, 1.0, 0.0, 0.0, 0.0, 0.0, 0.0, 0.0, 0.0, 0.0, 0.0, 0.0, 0.0, 0.0, 0.0, 0.0, 0.0, 0.0, 0.0, 0.0, 0.0, 0.0, 0.0, 0.0, 0.0, 0.0, 0.0, 0.0, 0.0, 0.0, 0.0, 0.0, 0.0, 0.0, 0.0, 0.0, 0.0, 0.0, 0.0, 0.0, 0.0, 0.0, 0.0, 0.0, 0.0, 0.0, 0.0, 0.0, 0.0, 0.0, 0.0, 0.0, 0.0, 0.0, 0.0, 0.0, 0.0, 0.0, 0.0, 0.0, 0.0, 0.0, 0.0, 0.0, 0.0, 0.0, 0.0, 0.0, 0.0, 0.0, 0.0, 0.0, 0.0, 0.0, 0.0, 1.0, 0.0, 1.0, 0.0, 1.0, 0.0, 1.0, 1.0, 0.0, 1.0, 0.0, 1.0, 0.0, 1.0, 0.0, 0.0, 0.0, 0.0, 0.0, 0.0, 0.0, 0.0, 0.0, 0.0, 0.0, 0.0, 0.0, 0.0, 0.0, 0.0, 0.0, 0.0, 0.0, 1.0, 0.0, 1.0, 0.0, 0.0, 0.0, 0.0, 0.0, 0.0, 0.0, 0.0, 0.0, 0.0, 0.0, 0.0, 0.0, 0.0, 0.0, 0.0, 0.0, 0.0, 0.0, 0.0, 0.0, 0.0, 0.0, 0.0, 0.0, 0.0, 0.0, 0.0, 1.0, 0.0, 1.0, 0.0, 1.0, 0.0, 1.0, 0.0, 0.0, 0.0, 0.0, 0.0, 0.0, 0.0, 0.0, 0.0, 0.0, 0.0, 0.0, 0.0, 0.0, 0.0, 0.0, 0.0, 0.0, 0.0, 0.0, 0.0, 0.0, 0.0, 0.0, 0.0, 0.0, 0.0, 0.0, 0.0, 0.0, 0.0, 0.0, 0.0, 0.0, 0.0, 0.0, 0.0, 0.0, 0.0, 0.0, 0.0, 0.0, 0.0, 0.0, 0.0, 0.0, 0.0, 0.0, 0.0, 0.0, 0.0, 0.0, 0.0, 0.0, 0.0, 0.0, 0.0, 0.0, 0.0, 0.0, 0.0, 0.0, 0.0, 0.0, 0.0, 0.0, 0.0, 0.0, 0.0, 0.0, 0.0, 0.0, 0.0, 0.0, 0.0, 0.0, 0.0, 0.0, 0.0, 0.0, 0.0, 0.0, 0.0, 0.0, 0.0, 0.0, 0.0, 0.0, 0.0, 0.0, 0.0, 0.0, 0.0, 0.0, 0.0, 0.0, 0.0, 0.0, 0.0, 0.0, 0.0, 0.0, 0.0, 0.0, 0.0, 0.0, 0.0, 0.0, 0.0, 0.0, 0.0, 0.0, 0.0, 0.0, 0.0, 0.0, 0.0, 0.0, 0.0, 0.0, 0.0, 0.0, 0.0, 0.0, 0.0, 0.0, 0.0, 0.0, 0.0, 0.0, 0.0, 0.0, 0.0, 0.0, 0.0, 0.0, 0.0, 0.0, 0.0, 0.0, 0.0, 0.0, 0.0, 0.0, 0.0, 0.0, 0.0, 0.0, 0.0, 0.0, 0.0, 0.0, 0.0, 0.0, 0.0, 0.0, 0.0, 0.0, 0.0, 0.0, 0.0, 0.0, 0.0, 0.0, 0.0, 0.0, 0.0, 0.0, 0.0, 0.0, 0.0, 0.0, 0.0, 0.0, 0.0, 0.0, 0.0, 0.0, 0.0, 0.0, 0.0, 0.0, 0.0, 0.0, 0.0, 0.0, 0.0, 0.0, 0.0, 0.0, 0.0, 0.0, 0.0, 0.0, 0.0, 0.0, 0.0, 0.0, 0.0, 0.0, 0.0, 0.0, 0.0, 0.0, 0.0, 0.0, 0.0, 0.0, 1.0, 0.0, 1.0, 0.0, 1.0, 0.0, 1.0, 0.0, 0.0, 0.0, 0.0, 0.0, 0.0, 0.0, 0.0, 0.0, 0.0, 0.0, 0.0, 0.0, 0.0, 0.0, 0.0, 0.0, 0.0, 0.0, 0.0, 0.0, 0.0, 0.0, 0.0, 0.0, 0.0, 0.0, 0.0, 0.0, 0.0, 0.0, 0.0, 0.0, 0.0, 0.0, 0.0, 0.0, 0.0, 0.0, 0.0, 0.0, 0.0, 0.0, 0.0, 0.0, 0.0, 0.0, 0.0, 0.0, 0.0, 0.0, 0.0, 0.0, 0.0, 0.0, 0.0, 0.0, 0.0, 0.0, 0.0, 0.0, 0.0, 0.0, 0.0, 0.0, 0.0, 0.0, 0.0, 0.0, 0.0, 0.0, 0.0, 0.0, 1.0, 0.0, 1.0, 0.0, 1.0, 0.0, 1.0, 0.0, 0.0, 0.0, 0.0, 0.0, 0.0, 0.0, 0.0, 0.0, 0.0, 0.0, 0.0, 0.0, 0.0, 0.0, 0.0, 0.0, 0.0, 0.0, 0.0, 0.0, 0.0, 0.0, 0.0, 0.0, 0.0, 0.0, 0.0, 0.0, 0.0, 0.0, 0.0, 0.0, 0.0, 0.0, 0.0, 0.0, 0.0, 0.0, 0.0, 0.0, 0.0, 0.0, 0.0, 0.0, 0.0, 0.0, 0.0, 0.0, 0.0, 0.0, 0.0, 0.0, 0.0, 0.0, 0.0, 0.0, 0.0, 0.0, 0.0, 0.0, 0.0, 0.0, 0.0, 0.0, 0.0, 0.0, 0.0, 0.0, 0.0, 0.0, 0.0, 0.0, 0.0, 0.0, 0.0, 0.0, 0.0, 0.0, 0.0, 0.0, 0.0, 0.0, 0.0, 0.0, 0.0, 0.0, 0.0, 0.0, 0.0, 0.0, 0.0, 0.0, 0.0, 0.0, 0.0, 0.0, 0.0, 0.0, 0.0, 0.0, 0.0, 0.0, 0.0, 0.0, 0.0, 1.0, 0.0, 1.0, 0.0, 1.0, 0.0, 1.0, 0.0, 0.0, 0.0, 0.0, 0.0, 0.0, 0.0, 0.0, 0.0, 0.0, 0.0, 0.0, 0.0, 0.0, 0.0, 0.0, 0.0, 0.0, 0.0, 0.0, 0.0, 0.0, 0.0, 0.0, 0.0, 0.0, 1.0, 0.0, 1.0, 0.0, 0.0, 0.0, 0.0, 0.0, 0.0, 0.0, 0.0, 0.0, 0.0, 0.0, 0.0, 0.0, 0.0, 0.0, 0.0, 0.0, 0.0, 0.0, 1.0, 0.0, 1.0, 0.0, 1.0, 0.0, 1.0, 0.0, 0.0, 1.0, 0.0, 1.0, 0.0, 1.0, 0.0, 1.0, 0.0, 0.0, 0.0, 0.0, 0.0, 0.0, 0.0, 0.0, 0.0, 0.0, 0.0, 0.0, 0.0, 0.0, 0.0, 0.0, 0.0, 0.0, 0.0, 0.0, 0.0, 0.0, 0.0, 0.0, 0.0, 0.0, 0.0, 0.0, 0.0, 0.0, 0.0, 0.0, 0.0, 0.0, 0.0, 0.0, 0.0, 0.0, 0.0, 0.0, 0.0, 0.0, 0.0, 0.0, 0.0, 0.0, 0.0, 0.0, 0.0, 0.0, 0.0, 0.0, 0.0, 0.0, 0.0, 0.0, 0.0, 0.0, 0.0, 0.0, 0.0, 0.0, 0.0, 0.0, 0.0, 0.0, 0.0, 0.0, 0.0, 0.0, 0.0, 0.0, 0.0, 1.0, 0.0, 1.0, 0.0, 1.0, 0.0, 1.0, 0.0, 0.0, 0.0, 0.0, 0.0, 0.0, 0.0, 0.0, 0.0, 0.0, 0.0, 0.0, 0.0, 0.0, 0.0, 0.0, 0.0, 0.0, 0.0, 0.0, 0.0, 0.0, 0.0, 0.0, 0.0, 0.0, 0.0, 0.0, 0.0, 0.0, 0.0, 0.0, 0.0, 0.0, 0.0, 0.0, 0.0, 0.0, 0.0, 0.0, 0.0, 0.0, 0.0, 0.0, 0.0, 0.0, 0.0, 0.0, 0.0, 0.0, 0.0, 0.0, 0.0, 0.0, 0.0, 0.0, 0.0, 1.0, 0.0, 1.0, 0.0, 1.0, 0.0, 1.0, 0.0, 0.0, 0.0, 0.0, 0.0, 0.0, 0.0, 0.0, 0.0, 0.0, 0.0, 0.0, 0.0, 0.0, 0.0, 0.0, 0.0, 0.0, 0.0, 0.0, 0.0, 0.0, 0.0, 0.0, 0.0, 0.0, 0.0, 0.0, 0.0, 0.0, 0.0, 0.0, 0.0, 0.0, 0.0, 0.0, 0.0, 0.0, 0.0, 0.0, 0.0, 0.0, 0.0, 0.0, 0.0, 0.0, 0.0, 0.0, 0.0, 1.0, 0.0, 1.0, 0.0, 1.0, 0.0, 1.0, 0.0, 0.0, 0.0, 0.0, 0.0, 0.0, 0.0, 0.0, 0.0, 0.0, 0.0, 0.0, 0.0, 0.0, 0.0, 0.0, 0.0, 0.0, 0.0, 0.0, 0.0, 0.0, 0.0, 0.0, 0.0, 1.0, 0.0, 0.0, 0.0, 0.0, 0.0, 1.0, 0.0, 0.0, 0.0, 0.0, 0.0, 0.0, 0.0, 0.0, 0.0, 0.0, 0.0, 0.0, 0.0, 0.0, 0.0, 0.0, 0.0, 0.0, 0.0, 0.0, 0.0, 0.0, 0.0, 0.0, 0.0, 1.0, 0.0, 1.0, 0.0, 1.0, 0.0, 1.0, 0.0, 0.0, 0.0, 0.0, 0.0, 0.0, 0.0, 0.0, 0.0, 0.0, 0.0, 0.0, 0.0, 0.0, 0.0, 0.0, 0.0, 0.0, 0.0, 0.0, 0.0, 0.0, 0.0, 0.0, 0.0, 0.0, 0.0, 0.0, 0.0, 0.0, 0.0, 0.0, 0.0, 0.0, 0.0, 0.0, 0.0, 0.0, 0.0, 0.0, 0.0, 0.0, 0.0, 0.0, 0.0, 0.0, 0.0, 0.0, 0.0, 0.0, 0.0, 0.0, 0.0, 0.0, 0.0, 0.0, 0.0, 0.0, 0.0, 0.0, 0.0, 0.0, 0.0, 0.0, 0.0, 0.0, 0.0, 0.0, 0.0, 0.0, 0.0, 0.0, 0.0, 0.0, 0.0, 0.0, 0.0, 0.0, 0.0, 0.0, 0.0, 0.0, 0.0, 0.0, 0.0, 0.0, 0.0, 0.0, 0.0, 0.0, 0.0, 0.0, 0.0, 0.0, 0.0, 0.0, 0.0, 0.0, 0.0, 0.0, 0.0, 0.0, 0.0, 0.0, 0.0, 0.0, 0.0, 0.0, 0.0, 0.0, 0.0, 0.0, 0.0, 0.0, 0.0, 0.0, 0.0, 0.0, 0.0, 0.0, 0.0, 0.0, 0.0, 0.0, 0.0, 0.0, 0.0, 0.0, 0.0, 0.0, 0.0, 0.0, 0.0, 0.0, 0.0, 0.0, 0.0, 0.0, 0.0, 0.0, 0.0, 0.0, 0.0, 0.0, 0.0, 0.0, 0.0, 0.0, 0.0, 0.0, 0.0, 0.0, 0.0, 0.0, 0.0, 0.0, 0.0, 0.0, 0.0, 0.0, 0.0, 0.0, 0.0, 0.0, 0.0, 0.0, 0.0, 0.0, 0.0, 0.0, 0.0, 0.0, 0.0, 0.0, 0.0, 0.0, 0.0, 0.0, 0.0, 0.0, 0.0, 0.0, 0.0, 0.0, 0.0, 0.0, 0.0, 0.0, 0.0, 0.0, 0.0, 0.0, 0.0, 0.0, 0.0, 0.0, 0.0, 0.0, 0.0, 0.0, 0.0, 0.0, 0.0, 0.0, 0.0, 0.0, 0.0, 0.0, 0.0, 0.0, 0.0, 0.0, 0.0, 0.0, 0.0, 0.0, 0.0, 0.0, 0.0, 0.0, 0.0, 0.0, 0.0, 0.0, 0.0, 0.0, 0.0, 0.0, 0.0, 0.0, 0.0, 0.0, 0.0, 0.0, 0.0, 0.0, 0.0, 0.0, 0.0, 0.0, 0.0, 0.0, 0.0, 0.0, 0.0, 0.0, 0.0, 0.0, 0.0, 0.0, 0.0, 0.0, 0.0, 0.0, 0.0, 0.0, 0.0, 0.0, 0.0, 0.0, 0.0, 0.0, 0.0, 0.0, 0.0, 0.0, 0.0, 0.0, 0.0, 0.0, 0.0, 0.0, 0.0, 0.0, 0.0, 0.0, 0.0, 0.0, 0.0, 0.0, 0.0, 0.0, 0.0, 0.0, 0.0, 0.0, 0.0, 0.0, 0.0, 0.0, 0.0, 0.0, 0.0, 0.0, 0.0, 0.0, 0.0, 0.0, 0.0, 0.0, 0.0, 0.0, 0.0, 0.0, 0.0, 0.0, 0.0, 0.0, 0.0, 0.0, 0.0, 0.0, 0.0, 0.0, 0.0, 0.0, 0.0, 0.0, 0.0, 0.0, 0.0, 0.0, 0.0, 0.0, 0.0, 0.0, 0.0, 0.0, 0.0, 0.0, 0.0, 0.0, 0.0, 0.0, 0.0, 0.0, 0.0, 0.0, 0.0, 0.0, 0.0, 0.0, 0.0, 0.0, 0.0, 0.0, 0.0, 0.0, 0.0, 0.0, 0.0, 0.0, 0.0, 0.0, 0.0, 0.0, 0.0, 0.0, 0.0, 0.0, 0.0, 0.0, 0.0, 0.0, 0.0, 0.0, 0.0, 0.0, 0.0, 0.0, 0.0, 0.0, 0.0, 0.0, 0.0, 0.0, 0.0, 0.0, 0.0, 0.0, 0.0, 0.0, 0.0, 0.0, 0.0, 0.0, 0.0, 0.0, 0.0, 0.0, 0.0, 0.0, 0.0, 0.0, 0.0, 0.0, 0.0, 0.0, 0.0, 0.0, 0.0, 0.0, 0.0, 0.0, 0.0, 0.0, 0.0, 0.0, 0.0, 0.0, 0.0, 0.0, 0.0, 0.0, 0.0, 0.0, 0.0, 0.0, 0.0, 0.0, 0.0, 0.0, 0.0, 0.0, 0.0, 0.0, 0.0, 0.0, 0.0, 0.0, 0.0, 0.0, 0.0, 0.0, 0.0, 0.0, 0.0, 0.0, 0.0, 0.0, 0.0, 0.0, 0.0, 0.0, 0.0, 0.0, 0.0, 0.0, 0.0, 0.0, 0.0, 0.0, 0.0, 0.0, 0.0, 0.0, 0.0, 0.0, 0.0, 0.0, 0.0, 0.0, 0.0, 0.0, 0.0, 0.0, 0.0, 0.0, 0.0, 0.0, 0.0, 0.0, 0.0, 0.0, 0.0, 0.0, 0.0, 0.0, 0.0, 0.0, 0.0, 0.0, 0.0, 0.0, 0.0, 0.0, 0.0, 0.0, 0.0, 0.0, 0.0, 0.0, 0.0, 0.0, 0.0, 0.0, 0.0, 0.0, 0.0, 0.0, 0.0, 0.0, 0.0, 0.0, 0.0, 0.0, 0.0, 0.0, 0.0, 0.0, 0.0, 0.0, 1.0, 0.0, 1.0, 1.0, 1.0, 1.0, 1.0, 0.0, 0.0, 0.0, 0.0, 0.0, 0.0, 0.0, 0.0, 0.0, 0.0, 0.0, 0.0, 0.0, 0.0, 0.0, 0.0, 0.0, 1.0, 1.0, 0.0, 1.0, 0.0, 1.0, 1.0, 1.0, 0.0, 0.0, 0.0, 0.0, 0.0, 0.0, 0.0, 0.0, 0.0, 0.0, 0.0, 0.0, 0.0, 0.0, 0.0, 0.0, 0.0, 0.0, 0.0, 0.0, 0.0, 0.0, 0.0, 0.0, 0.0, 0.0, 0.0, 0.0, 0.0, 0.0, 0.0, 0.0, 0.0, 0.0, 0.0, 0.0, 0.0, 0.0, 0.0, 0.0, 0.0, 0.0, 0.0, 0.0, 0.0, 0.0, 0.0, 0.0, 1.0, 0.0, 1.0, 0.0, 1.0, 0.0, 1.0, 0.0, 0.0, 0.0, 0.0, 0.0, 0.0, 0.0, 0.0, 0.0, 0.0, 0.0, 0.0, 0.0, 0.0, 0.0, 0.0, 0.0, 0.0, 0.0, 0.0, 0.0, 0.0, 0.0, 0.0, 0.0, 0.0, 0.0, 0.0, 0.0, 0.0, 0.0, 0.0, 0.0, 0.0, 0.0, 0.0, 0.0, 0.0, 0.0, 0.0, 0.0, 0.0, 0.0, 0.0, 0.0, 0.0, 0.0, 0.0, 0.0, 0.0, 0.0, 0.0, 0.0, 0.0, 0.0, 0.0, 0.0, 0.0, 0.0, 0.0, 0.0, 0.0, 0.0, 0.0, 0.0, 0.0, 0.0, 0.0, 0.0, 0.0, 0.0, 0.0, 0.0, 1.0, 0.0, 1.0, 0.0, 1.0, 0.0, 1.0, 0.0, 0.0, 0.0, 0.0, 0.0, 0.0, 0.0, 0.0, 0.0, 0.0, 0.0, 0.0, 0.0, 0.0, 0.0, 0.0, 0.0, 0.0, 0.0, 0.0, 0.0, 0.0, 0.0, 0.0, 0.0, 0.0, 0.0, 0.0, 0.0, 0.0, 0.0, 0.0, 0.0, 0.0, 0.0, 0.0, 0.0, 0.0, 0.0, 0.0, 0.0, 0.0, 0.0, 0.0, 0.0, 0.0, 0.0, 0.0, 0.0, 0.0, 0.0, 0.0, 0.0, 0.0, 0.0, 0.0, 0.0, 0.0, 0.0, 0.0, 0.0, 0.0, 0.0, 0.0, 0.0, 0.0, 0.0, 0.0, 0.0, 0.0, 0.0, 0.0, 0.0, 0.0, 0.0, 0.0, 0.0, 0.0, 0.0, 0.0, 0.0, 0.0, 0.0, 0.0, 0.0, 0.0, 0.0, 0.0, 0.0, 0.0, 0.0, 0.0, 0.0, 0.0, 0.0, 0.0, 0.0, 0.0, 0.0, 0.0, 0.0, 0.0, 0.0, 0.0, 0.0, 0.0, 0.0, 0.0, 0.0, 0.0, 0.0, 0.0, 0.0, 0.0, 0.0, 0.0, 0.0, 0.0, 0.0, 0.0, 0.0, 0.0, 0.0, 0.0, 0.0, 0.0, 0.0, 0.0, 0.0, 0.0, 0.0, 0.0, 0.0, 0.0, 0.0, 0.0, 0.0, 0.0, 0.0, 0.0, 0.0, 0.0, 0.0, 0.0, 0.0, 0.0, 0.0, 0.0, 0.0, 0.0, 0.0, 0.0, 0.0, 0.0, 0.0, 0.0, 0.0, 0.0, 0.0, 0.0, 0.0, 0.0, 0.0, 0.0, 0.0, 0.0, 0.0, 0.0, 0.0, 0.0, 0.0, 0.0, 0.0, 0.0, 0.0, 0.0, 0.0, 0.0, 0.0, 0.0, 0.0, 0.0, 0.0, 0.0, 0.0, 0.0, 0.0, 0.0, 0.0, 0.0, 0.0, 0.0, 0.0, 0.0, 0.0, 0.0, 0.0, 0.0, 0.0, 0.0, 0.0, 0.0, 0.0, 0.0, 0.0, 0.0, 0.0, 0.0, 0.0, 0.0, 0.0, 0.0, 0.0, 0.0, 0.0, 0.0, 0.0, 0.0, 0.0, 0.0, 0.0, 0.0, 0.0, 0.0, 0.0, 0.0, 0.0, 0.0, 0.0, 0.0, 0.0, 0.0, 0.0, 0.0, 0.0, 0.0, 0.0, 0.0, 0.0, 0.0, 0.0, 0.0, 0.0, 0.0, 0.0, 0.0, 0.0, 0.0, 0.0, 0.0, 0.0, 0.0, 0.0, 0.0, 0.0, 0.0, 0.0, 0.0, 0.0, 0.0, 0.0, 0.0, 0.0, 0.0, 0.0, 0.0, 0.0, 0.0, 0.0, 0.0, 0.0, 0.0, 0.0, 0.0, 0.0, 0.0, 0.0, 0.0, 0.0, 0.0, 0.0, 0.0, 0.0, 0.0, 0.0, 0.0, 0.0, 0.0, 0.0, 0.0, 1.0, 0.0, 1.0, 0.0, 1.0, 0.0, 1.0, 0.0, 0.0, 0.0, 0.0, 0.0, 0.0, 0.0, 0.0, 0.0, 0.0, 0.0, 0.0, 0.0, 0.0, 0.0, 0.0, 0.0, 0.0, 0.0, 0.0, 0.0, 0.0, 0.0, 0.0, 0.0, 1.0, 0.0, 0.0, 0.0, 0.0, 0.0, 1.0, 0.0, 0.0, 0.0, 0.0, 0.0, 0.0, 0.0, 0.0, 0.0, 0.0, 0.0, 0.0, 0.0, 0.0, 0.0, 0.0, 0.0, 0.0, 0.0, 0.0, 0.0, 0.0, 0.0, 0.0, 0.0, 1.0, 0.0, 1.0, 0.0, 1.0, 0.0, 1.0, 0.0, 0.0, 0.0, 0.0, 0.0, 0.0, 0.0, 0.0, 0.0, 0.0, 0.0, 0.0, 0.0, 0.0, 0.0, 0.0, 0.0, 0.0, 0.0, 0.0, 0.0, 0.0, 0.0, 0.0, 0.0, 0.0, 0.0, 0.0, 0.0, 0.0, 0.0, 0.0, 0.0, 0.0, 0.0, 0.0, 0.0, 0.0, 0.0, 0.0, 0.0, 0.0, 0.0, 0.0, 0.0, 0.0, 0.0, 0.0, 0.0, 1.0, 0.0, 1.0, 0.0, 1.0, 0.0, 1.0, 0.0, 0.0, 0.0, 0.0, 0.0, 0.0, 0.0, 0.0, 0.0, 0.0, 0.0, 0.0, 0.0, 0.0, 0.0, 0.0, 0.0, 0.0, 0.0, 0.0, 0.0, 0.0, 0.0, 0.0, 0.0, 0.0, 0.0, 0.0, 0.0, 0.0, 0.0, 0.0, 0.0, 0.0, 0.0, 0.0, 0.0, 0.0, 0.0, 0.0, 0.0, 0.0, 0.0, 0.0, 0.0, 0.0, 0.0, 0.0, 0.0, 0.0, 0.0, 0.0, 0.0, 0.0, 0.0, 0.0, 0.0, 1.0, 0.0, 1.0, 0.0, 1.0, 0.0, 1.0, 0.0, 0.0, 0.0, 0.0, 0.0, 0.0, 0.0, 0.0, 0.0, 0.0, 0.0, 0.0, 0.0, 0.0, 0.0, 0.0, 0.0, 0.0, 0.0, 0.0, 0.0, 0.0, 0.0, 0.0, 0.0, 0.0, 0.0, 0.0, 0.0, 0.0, 0.0, 0.0, 0.0, 0.0, 0.0, 0.0, 0.0, 0.0, 0.0, 0.0, 0.0, 0.0, 0.0, 0.0, 0.0, 0.0, 0.0, 0.0, 0.0, 0.0, 0.0, 0.0, 0.0, 0.0, 0.0, 0.0, 0.0, 0.0, 0.0, 0.0, 0.0, 0.0, 0.0, 0.0, 0.0, 0.0, 0.0, 0.0, 0.0, 0.0, 0.0, 0.0, 0.0, 1.0, 0.0, 1.0, 0.0, 1.0, 0.0, 1.0, 1.0, 0.0, 1.0, 0.0, 1.0, 0.0, 1.0, 0.0, 0.0, 0.0, 0.0, 0.0, 0.0, 0.0, 0.0, 0.0, 0.0, 0.0, 0.0, 0.0, 0.0, 0.0, 0.0, 0.0, 0.0, 0.0, 1.0, 0.0, 1.0, 0.0, 0.0, 0.0, 0.0, 0.0, 0.0, 0.0, 0.0, 0.0, 0.0, 0.0, 0.0, 0.0, 0.0, 0.0, 0.0, 0.0, 0.0, 0.0, 0.0, 0.0, 0.0, 0.0, 0.0, 0.0, 0.0, 0.0, 0.0, 1.0, 0.0, 1.0, 0.0, 1.0, 0.0, 1.0, 0.0, 0.0, 0.0, 0.0, 0.0, 0.0, 0.0, 0.0, 0.0, 0.0, 0.0, 0.0, 0.0, 0.0, 0.0, 0.0, 0.0, 0.0, 0.0, 0.0, 0.0, 0.0, 0.0, 0.0, 0.0, 0.0, 0.0, 0.0, 0.0, 0.0, 0.0, 0.0, 0.0, 0.0, 0.0, 0.0, 0.0, 0.0, 0.0, 0.0, 0.0, 0.0, 0.0, 0.0, 0.0, 0.0, 0.0, 0.0, 0.0, 0.0, 0.0, 0.0, 0.0, 0.0, 0.0, 0.0, 0.0, 0.0, 0.0, 0.0, 0.0, 0.0, 0.0, 0.0, 0.0, 0.0, 0.0, 0.0, 0.0, 0.0, 0.0, 0.0, 0.0, 1.0, 0.0, 1.0, 0.0, 1.0, 0.0, 1.0, 0.0, 0.0, 0.0, 0.0, 0.0, 0.0, 0.0, 0.0, 0.0, 0.0, 0.0, 0.0, 0.0, 0.0, 0.0, 0.0, 0.0, 0.0, 0.0, 0.0, 0.0, 0.0, 0.0, 0.0, 0.0, 1.0, 0.0, 0.0, 0.0, 0.0, 0.0, 1.0, 0.0, 0.0, 0.0, 0.0, 0.0, 0.0, 0.0, 0.0, 0.0, 0.0, 0.0, 0.0, 0.0, 0.0, 0.0, 0.0, 0.0, 0.0, 0.0, 0.0, 0.0, 0.0, 0.0, 0.0, 0.0, 1.0, 0.0, 1.0, 0.0, 1.0, 0.0, 1.0, 0.0, 0.0, 0.0, 0.0, 0.0, 0.0, 0.0, 0.0, 0.0, 0.0, 0.0, 0.0, 0.0, 0.0, 0.0, 0.0, 0.0, 0.0, 0.0, 0.0, 0.0, 0.0, 0.0, 0.0, 0.0, 0.0, 0.0, 0.0, 0.0, 0.0, 0.0, 0.0, 0.0, 0.0, 0.0, 0.0, 0.0, 0.0, 0.0, 0.0, 0.0, 0.0, 0.0, 0.0, 0.0, 0.0, 0.0, 0.0, 0.0, 0.0, 0.0, 0.0, 0.0, 0.0, 0.0, 0.0, 0.0, 0.0, 0.0, 0.0, 0.0, 0.0, 0.0, 0.0, 0.0, 0.0, 0.0, 0.0, 0.0, 0.0, 0.0, 0.0, 0.0, 0.0, 0.0, 0.0, 0.0, 0.0, 0.0, 0.0, 0.0, 0.0, 0.0, 0.0, 0.0, 0.0, 0.0, 0.0, 0.0, 0.0, 0.0, 0.0, 0.0, 0.0, 0.0, 0.0, 0.0, 0.0, 0.0, 0.0, 0.0, 0.0, 0.0, 0.0, 0.0, 0.0, 0.0, 0.0, 0.0, 0.0, 0.0, 0.0, 0.0, 0.0, 0.0, 0.0, 0.0, 0.0, 0.0, 0.0, 0.0, 0.0, 0.0, 0.0, 0.0, 0.0, 0.0, 0.0, 0.0, 0.0, 0.0, 0.0, 0.0, 0.0, 0.0, 0.0, 0.0, 0.0, 0.0, 0.0, 0.0, 0.0, 0.0, 0.0, 0.0, 0.0, 0.0, 0.0, 0.0, 0.0, 0.0, 0.0, 0.0, 0.0, 0.0, 0.0, 0.0, 0.0, 0.0, 0.0, 0.0, 0.0, 0.0, 0.0, 0.0, 0.0, 0.0, 0.0, 0.0, 0.0, 0.0, 0.0, 0.0, 0.0, 0.0, 0.0, 0.0, 0.0, 0.0, 0.0, 0.0, 0.0, 0.0, 0.0, 0.0, 0.0, 0.0, 0.0, 0.0, 0.0, 0.0, 0.0, 0.0, 0.0, 0.0, 0.0, 0.0, 0.0, 0.0, 0.0, 0.0, 0.0, 0.0, 0.0, 0.0, 0.0, 0.0, 0.0, 0.0, 0.0, 0.0, 0.0, 0.0, 0.0, 0.0, 0.0, 0.0, 0.0, 0.0, 0.0, 0.0, 0.0, 0.0, 0.0, 0.0, 0.0, 0.0, 0.0, 0.0, 0.0, 0.0, 0.0, 0.0, 0.0, 0.0, 0.0, 0.0, 0.0, 0.0, 0.0, 0.0, 0.0, 0.0, 0.0, 0.0, 0.0, 0.0, 0.0, 0.0, 0.0, 0.0, 0.0, 0.0, 0.0, 0.0, 0.0, 0.0, 0.0, 0.0, 0.0, 0.0, 0.0, 0.0, 0.0, 0.0, 0.0, 0.0, 0.0, 0.0, 0.0, 0.0, 0.0, 0.0, 0.0, 0.0, 0.0, 0.0, 0.0, 0.0, 0.0, 0.0, 0.0, 0.0, 0.0, 0.0, 0.0, 0.0, 0.0, 0.0, 0.0, 0.0, 0.0, 0.0, 0.0, 0.0, 0.0, 0.0, 0.0, 0.0, 0.0, 0.0, 0.0, 0.0, 0.0, 0.0, 0.0, 0.0, 0.0, 0.0, 0.0, 0.0, 0.0, 0.0, 0.0, 0.0, 0.0, 0.0, 0.0, 0.0, 0.0, 0.0, 0.0, 0.0, 0.0, 0.0, 0.0, 0.0, 0.0, 0.0, 0.0, 0.0, 0.0, 0.0, 0.0, 0.0, 0.0, 0.0, 0.0, 0.0, 0.0, 0.0, 0.0, 0.0, 0.0, 0.0, 0.0, 0.0, 0.0, 0.0, 0.0, 0.0, 0.0, 0.0, 0.0, 0.0, 0.0, 0.0, 0.0, 0.0, 0.0, 0.0, 0.0, 0.0, 0.0, 0.0, 0.0, 0.0, 0.0, 0.0, 0.0, 0.0, 0.0, 0.0, 0.0, 0.0, 0.0, 0.0, 0.0, 0.0, 0.0, 0.0, 0.0, 0.0, 0.0, 0.0, 0.0, 0.0, 0.0, 0.0, 0.0, 0.0, 0.0, 0.0, 0.0, 0.0, 0.0, 0.0, 0.0, 0.0, 0.0, 0.0, 0.0, 0.0, 0.0, 0.0, 0.0, 0.0, 0.0, 0.0, 0.0, 0.0, 0.0, 0.0, 0.0, 0.0, 0.0, 0.0, 0.0, 0.0, 0.0, 0.0, 0.0, 0.0, 0.0, 0.0, 0.0, 0.0, 0.0, 0.0, 0.0, 0.0, 0.0, 0.0, 0.0, 0.0, 0.0, 0.0, 0.0, 0.0, 0.0, 0.0, 0.0, 0.0, 0.0, 0.0, 0.0, 0.0, 0.0, 0.0, 0.0, 0.0, 0.0, 0.0, 0.0, 0.0, 0.0, 0.0, 0.0, 0.0, 0.0, 0.0, 0.0, 0.0, 0.0, 0.0, 0.0, 0.0, 0.0, 0.0, 0.0, 0.0, 0.0, 0.0, 0.0, 0.0, 0.0, 0.0, 0.0, 0.0, 0.0, 0.0, 0.0, 0.0, 0.0, 0.0, 0.0, 0.0, 0.0, 0.0, 0.0, 0.0, 0.0, 0.0, 0.0, 0.0, 0.0, 0.0, 0.0, 0.0, 0.0, 0.0, 0.0, 0.0, 0.0, 0.0, 0.0, 0.0, 0.0, 0.0, 0.0, 0.0, 0.0, 1.0, 0.0, 1.0, 1.0, 1.0, 1.0, 1.0, 0.0, 0.0, 0.0, 0.0, 0.0, 0.0, 0.0, 0.0, 0.0, 0.0, 0.0, 0.0, 0.0, 0.0, 0.0, 0.0, 0.0, 1.0, 1.0, 0.0, 1.0, 0.0, 1.0, 1.0, 1.0, 0.0, 0.0, 0.0, 0.0, 0.0, 0.0, 0.0, 0.0, 0.0, 0.0, 0.0, 0.0, 0.0, 0.0, 0.0, 0.0, 0.0, 0.0, 0.0, 0.0, 0.0, 0.0, 0.0, 0.0, 0.0, 0.0, 0.0, 0.0, 0.0, 0.0, 0.0, 0.0, 0.0, 0.0, 1.0, 0.0, 1.0, 1.0, 0.0, 1.0, 1.0, 0.0, 0.0, 0.0, 0.0, 0.0, 1.0, 0.0, 1.0, 0.0, 0.0, 0.0, 0.0, 0.0, 1.0, 0.0, 0.0, 0.0, 0.0, 0.0, 0.0, 0.0, 0.0, 0.0, 0.0, 0.0, 0.0, 0.0, 0.0, 0.0, 0.0, 0.0, 0.0, 0.0, 0.0, 1.0, 0.0, 1.0, 0.0, 0.0, 0.0, 0.0, 0.0, 1.0, 0.0, 1.0, 0.0, 0.0, 0.0, 0.0, 0.0, 1.0, 0.0, 1.0, 0.0, 0.0, 0.0, 0.0, 0.0, 1.0, 0.0, 1.0, 0.0, 0.0, 0.0, 0.0, 0.0, 1.0, 0.0, 1.0, 0.0, 0.0, 0.0, 0.0, 0.0, 1.0, 0.0, 1.0, 0.0, 0.0, 0.0, 0.0, 0.0, 0.0, 0.0, 0.0, 0.0, 0.0, 0.0, 0.0, 0.0, 0.0, 0.0, 0.0, 0.0, 0.0, 0.0, 0.0, 0.0, 0.0, 0.0, 0.0, 0.0, 0.0, 0.0, 0.0, 0.0, 0.0, 0.0, 0.0, 0.0, 0.0, 0.0, 0.0, 0.0, 0.0, 0.0, 0.0, 0.0, 0.0, 0.0, 0.0, 0.0, 0.0, 0.0, 0.0, 0.0, 0.0, 0.0, 0.0, 0.0, 0.0, 0.0, 0.0, 0.0, 0.0, 0.0, 0.0, 0.0, 0.0, 0.0, 0.0, 0.0, 0.0, 0.0, 0.0, 0.0, 0.0, 0.0, 0.0, 0.0, 0.0, 0.0, 0.0, 0.0, 0.0, 0.0, 0.0, 0.0, 0.0, 0.0, 0.0, 0.0, 0.0, 0.0, 0.0, 0.0, 0.0, 0.0, 0.0, 0.0, 0.0, 0.0, 0.0, 0.0, 0.0, 0.0, 0.0, 0.0, 0.0, 0.0, 0.0, 0.0, 0.0, 0.0, 0.0, 0.0, 0.0, 0.0, 0.0, 0.0, 0.0, 0.0, 0.0, 0.0, 0.0, 0.0, 0.0, 0.0, 0.0, 0.0, 0.0, 0.0, 0.0, 0.0, 0.0, 0.0, 0.0, 0.0, 0.0, 0.0, 0.0, 0.0, 0.0, 0.0, 0.0, 0.0, 0.0, 0.0, 0.0, 0.0, 0.0, 0.0, 0.0, 0.0, 0.0, 0.0, 0.0, 0.0, 0.0, 0.0, 0.0, 0.0, 0.0, 0.0, 0.0, 0.0, 0.0, 0.0, 0.0, 0.0, 0.0, 0.0, 0.0, 0.0, 0.0, 0.0, 0.0, 0.0, 0.0, 0.0, 0.0, 0.0, 0.0, 0.0, 0.0, 0.0, 0.0, 0.0, 0.0, 0.0, 0.0, 0.0, 0.0, 0.0, 0.0, 0.0, 0.0, 0.0, 0.0, 0.0, 0.0, 0.0, 0.0, 0.0, 0.0, 0.0, 0.0, 0.0, 0.0, 0.0, 0.0, 0.0, 0.0, 0.0, 0.0, 0.0, 0.0, 0.0, 0.0, 0.0, 0.0, 0.0, 0.0, 0.0, 0.0, 0.0, 0.0, 0.0, 0.0, 0.0, 0.0, 0.0, 0.0, 0.0, 0.0, 0.0, 0.0, 0.0, 0.0, 0.0, 0.0, 0.0, 0.0, 0.0, 0.0, 0.0, 0.0, 0.0, 0.0, 0.0, 0.0, 0.0, 0.0, 0.0, 0.0, 0.0, 0.0, 0.0, 0.0, 0.0, 0.0, 0.0, 0.0, 0.0, 0.0, 0.0, 0.0, 0.0, 0.0, 0.0, 0.0, 0.0, 0.0, 0.0, 0.0, 0.0, 0.0, 0.0, 0.0, 0.0, 0.0, 0.0, 0.0, 0.0, 0.0, 0.0, 0.0, 0.0, 0.0, 0.0, 0.0, 0.0, 0.0, 0.0, 0.0, 0.0, 0.0, 0.0, 0.0, 0.0, 0.0, 0.0, 0.0, 0.0, 0.0, 0.0, 0.0, 0.0, 0.0, 0.0, 0.0, 0.0, 0.0, 0.0, 0.0, 0.0, 0.0, 0.0, 0.0, 0.0, 0.0, 0.0, 0.0, 0.0, 0.0, 0.0, 0.0, 0.0, 0.0, 0.0, 0.0, 0.0, 0.0, 0.0, 0.0, 0.0, 0.0, 0.0, 0.0, 0.0, 0.0, 0.0, 0.0, 0.0, 0.0, 0.0, 0.0, 0.0, 0.0, 0.0, 0.0, 0.0, 0.0, 0.0, 0.0, 0.0, 0.0, 0.0, 0.0, 0.0, 0.0, 0.0, 0.0, 0.0, 0.0, 0.0, 0.0, 0.0, 0.0, 0.0, 0.0, 0.0, 0.0, 0.0, 0.0, 0.0, 0.0, 1.0, 0.0, 0.0, 0.0, 0.0, 0.0, 1.0, 0.0, 0.0, 0.0, 0.0, 0.0, 0.0, 0.0, 0.0, 0.0, 0.0, 0.0, 0.0, 0.0, 0.0, 0.0, 0.0, 0.0, 0.0, 0.0, 0.0, 0.0, 0.0, 0.0, 0.0, 0.0, 0.0, 0.0, 0.0, 0.0, 0.0, 0.0, 0.0, 0.0, 0.0, 0.0, 0.0, 0.0, 0.0, 0.0, 0.0, 0.0, 0.0, 0.0, 0.0, 0.0, 0.0, 0.0, 0.0, 0.0, 0.0, 0.0, 0.0, 0.0, 0.0, 0.0, 0.0, 0.0, 0.0, 0.0, 0.0, 0.0, 0.0, 0.0, 0.0, 0.0, 0.0, 0.0, 0.0, 0.0, 0.0, 0.0, 0.0, 0.0, 0.0, 0.0, 0.0, 0.0, 0.0, 0.0, 0.0, 0.0, 0.0, 0.0, 0.0, 0.0, 0.0, 0.0, 0.0, 0.0, 0.0, 0.0, 0.0, 0.0, 0.0, 0.0, 0.0, 0.0, 0.0, 0.0, 0.0, 0.0, 0.0, 0.0, 0.0, 0.0, 0.0, 0.0, 0.0, 0.0, 0.0, 0.0, 0.0, 0.0, 0.0, 0.0, 0.0, 0.0, 0.0, 0.0, 0.0, 0.0, 0.0, 0.0, 0.0, 0.0, 0.0, 0.0, 0.0, 0.0, 0.0, 0.0, 0.0, 0.0, 0.0, 0.0, 0.0, 0.0, 0.0, 0.0, 0.0, 0.0, 0.0, 0.0, 0.0, 0.0, 0.0, 0.0, 0.0, 0.0, 0.0, 0.0, 0.0, 0.0, 0.0, 0.0, 0.0, 0.0, 0.0, 0.0, 0.0, 0.0, 0.0, 0.0, 0.0, 0.0, 0.0, 0.0, 0.0, 0.0, 0.0, 0.0, 0.0, 0.0, 0.0, 0.0, 0.0, 0.0, 0.0, 0.0, 0.0, 0.0, 0.0, 0.0, 0.0, 0.0, 0.0, 0.0, 0.0, 0.0, 0.0, 0.0, 0.0, 0.0, 0.0, 0.0, 0.0, 0.0, 0.0, 0.0, 0.0, 0.0, 0.0, 0.0, 0.0, 0.0, 0.0, 0.0, 0.0, 0.0, 0.0, 0.0, 0.0, 0.0, 0.0, 0.0, 0.0, 0.0, 0.0, 0.0, 0.0, 0.0, 0.0, 0.0, 0.0, 0.0, 0.0, 0.0, 0.0, 0.0, 0.0, 0.0, 0.0, 0.0, 0.0, 0.0, 0.0, 0.0, 0.0, 0.0, 0.0, 0.0, 0.0, 0.0, 0.0, 0.0, 0.0, 0.0, 0.0, 0.0, 0.0, 0.0, 0.0, 0.0, 0.0, 0.0, 0.0, 0.0, 0.0, 0.0, 0.0, 0.0, 0.0, 0.0, 0.0, 0.0, 0.0, 0.0, 0.0, 0.0, 0.0, 0.0, 0.0, 0.0, 0.0, 0.0, 0.0, 0.0, 0.0, 0.0, 0.0, 0.0, 0.0, 0.0, 0.0, 0.0, 0.0, 0.0, 0.0, 0.0, 0.0, 0.0, 0.0, 0.0, 0.0, 0.0, 0.0, 0.0, 0.0, 0.0, 0.0, 0.0, 0.0, 0.0, 0.0, 0.0, 0.0, 0.0, 0.0, 0.0, 0.0, 0.0, 0.0, 0.0, 0.0, 0.0, 0.0, 0.0, 0.0, 0.0, 0.0, 0.0, 0.0, 0.0, 0.0, 0.0, 0.0, 0.0, 0.0, 0.0, 0.0, 0.0, 0.0, 0.0, 0.0, 0.0, 0.0, 0.0, 0.0, 0.0, 0.0, 0.0, 0.0, 0.0, 0.0, 0.0, 0.0, 0.0, 0.0, 0.0, 0.0, 0.0, 0.0, 0.0, 0.0, 0.0, 0.0, 0.0, 0.0, 0.0, 0.0, 0.0, 0.0, 0.0, 0.0, 0.0, 0.0, 0.0, 0.0, 0.0, 0.0, 0.0, 0.0, 0.0, 0.0, 0.0, 0.0, 0.0, 0.0, 0.0, 0.0, 0.0, 0.0, 0.0, 0.0, 0.0, 0.0, 0.0, 0.0, 0.0, 0.0, 0.0, 0.0, 0.0, 0.0, 0.0, 0.0, 0.0, 0.0, 0.0, 0.0, 0.0, 0.0, 0.0, 0.0, 0.0, 0.0, 0.0, 0.0, 0.0, 0.0, 0.0, 0.0, 0.0, 0.0, 0.0, 0.0, 0.0, 0.0, 0.0, 0.0, 0.0, 0.0, 0.0, 0.0, 0.0, 1.0, 0.0, 1.0, 1.0, 1.0, 1.0, 1.0, 0.0, 0.0, 0.0, 0.0, 0.0, 0.0, 0.0, 0.0, 0.0, 0.0, 0.0, 0.0, 0.0, 0.0, 0.0, 0.0, 0.0, 1.0, 1.0, 0.0, 1.0, 0.0, 1.0, 1.0, 1.0, 0.0, 0.0, 0.0, 0.0, 0.0, 0.0, 0.0, 0.0, 0.0, 0.0, 0.0, 0.0, 0.0, 0.0, 0.0, 0.0, 0.0, 0.0, 0.0, 0.0, 0.0, 0.0, 0.0, 0.0, 0.0, 0.0, 0.0, 0.0, 0.0, 0.0, 0.0, 0.0, 0.0, 0.0, 0.0, 0.0, 0.0, 0.0, 0.0, 0.0, 0.0, 0.0, 0.0, 0.0, 0.0, 0.0, 0.0, 0.0, 1.0, 0.0, 1.0, 0.0, 1.0, 0.0, 1.0, 0.0, 0.0, 0.0, 0.0, 0.0, 0.0, 0.0, 0.0, 0.0, 0.0, 0.0, 0.0, 0.0, 0.0, 0.0, 0.0, 0.0, 0.0, 0.0, 0.0, 0.0, 0.0, 0.0, 0.0, 0.0, 0.0, 0.0, 0.0, 0.0, 0.0, 0.0, 0.0, 0.0, 0.0, 0.0, 0.0, 0.0, 0.0, 0.0, 0.0, 0.0, 0.0, 0.0, 0.0, 0.0, 0.0, 0.0, 0.0, 0.0, 0.0, 0.0, 0.0, 0.0, 0.0, 0.0, 0.0, 0.0, 0.0, 0.0, 0.0, 0.0, 0.0, 0.0, 0.0, 0.0, 0.0, 0.0, 0.0, 0.0, 0.0, 0.0, 0.0, 0.0, 1.0, 0.0, 1.0, 0.0, 1.0, 0.0, 1.0, 0.0, 0.0, 0.0, 0.0, 0.0, 0.0, 0.0, 0.0, 0.0, 0.0, 0.0, 0.0, 0.0, 0.0, 0.0, 0.0, 0.0, 0.0, 0.0, 0.0, 0.0, 0.0, 0.0, 0.0, 0.0, 0.0, 0.0, 0.0, 0.0, 0.0, 0.0, 0.0, 0.0, 0.0, 0.0, 0.0, 0.0, 0.0, 0.0, 0.0, 0.0, 0.0, 0.0, 0.0, 0.0, 0.0, 0.0, 0.0, 0.0, 0.0, 0.0, 0.0, 0.0, 0.0, 0.0, 0.0, 0.0, 0.0, 0.0, 0.0, 0.0, 0.0, 0.0, 0.0, 0.0, 0.0, 0.0, 0.0, 0.0, 0.0, 0.0, 0.0, 0.0, 0.0, 0.0, 0.0, 0.0, 0.0, 0.0, 0.0, 0.0, 0.0, 0.0, 0.0, 0.0, 0.0, 0.0, 0.0, 0.0, 0.0, 0.0, 0.0, 0.0, 0.0, 0.0, 0.0, 0.0, 0.0, 0.0, 0.0, 0.0, 0.0, 0.0, 0.0, 0.0, 0.0, 0.0, 0.0, 0.0, 0.0, 0.0, 0.0, 0.0, 0.0, 0.0, 0.0, 0.0, 0.0, 0.0, 0.0, 0.0, 0.0, 0.0, 0.0, 0.0, 0.0, 0.0, 0.0, 0.0, 0.0, 0.0, 0.0, 0.0, 0.0, 0.0, 0.0, 0.0, 0.0, 0.0, 0.0, 0.0, 0.0, 0.0, 0.0, 0.0, 0.0, 0.0, 0.0, 0.0, 0.0, 0.0, 0.0, 0.0, 0.0, 0.0, 0.0, 0.0, 0.0, 0.0, 0.0, 0.0, 0.0, 0.0, 0.0, 0.0, 0.0, 0.0, 0.0, 0.0, 0.0, 0.0, 0.0, 0.0, 0.0, 0.0, 0.0, 0.0, 0.0, 0.0, 0.0, 0.0, 0.0, 0.0, 0.0, 0.0, 0.0, 0.0, 0.0, 0.0, 0.0, 0.0, 0.0, 0.0, 0.0, 0.0, 0.0, 0.0, 0.0, 0.0, 0.0, 0.0])
me_plane_002.update()
me_cube_001 = bpy.data.meshes.new('Cube.001')
me_cube_001.from_pydata([(-1.0, -1.0, -1.0), (-1.0, -1.0, 1.0), (-1.0, 1.0, -1.0), (-1.0, 1.0, 1.0), (1.0, -1.0, -1.0), (1.0, -1.0, 1.0), (1.0, 1.0, -1.0), (1.0, 1.0, 1.0), (1.314, 1.0, 1.0), (1.314, 1.0, -1.0), (1.314, -1.0, -1.0), (1.314, -1.0, 1.0)], [], [(0, 1, 3, 2), (2, 3, 7, 6), (7, 5, 11, 8), (4, 5, 1, 0), (2, 6, 4, 0), (7, 3, 1, 5), (9, 8, 11, 10), (6, 7, 8, 9), (5, 4, 10, 11), (4, 6, 9, 10)])
_uv = me_cube_001.uv_layers.new(name='UVMap')
_uv.uv.foreach_set('vector', [0.375, 0.0, 0.625, 0.0, 0.625, 0.25, 0.375, 0.25, 0.375, 0.25, 0.625, 0.25, 0.625, 0.5, 0.375, 0.5, 0.625, 0.5, 0.625, 0.75, 0.625, 0.75, 0.625, 0.5, 0.375, 0.75, 0.625, 0.75, 0.625, 1.0, 0.375, 1.0, 0.125, 0.5, 0.375, 0.5, 0.375, 0.75, 0.125, 0.75, 0.625, 0.5, 0.875, 0.5, 0.875, 0.75, 0.625, 0.75, 0.375, 0.5, 0.625, 0.5, 0.625, 0.75, 0.375, 0.75, 0.375, 0.5, 0.625, 0.5, 0.625, 0.5, 0.375, 0.5, 0.625, 0.75, 0.375, 0.75, 0.375, 0.75, 0.625, 0.75, 0.375, 0.75, 0.375, 0.5, 0.375, 0.5, 0.375, 0.75])
me_cube_001.update()

# ---- objects
ob_empty = bpy.data.objects.new('Empty', None)
ob_x = bpy.data.objects.new('Стены', me_plane_002)
ob_cube = bpy.data.objects.new('Cube', me_cube_001)

# ---- transforms, parenting, visibility, modifiers, constraints
ob_empty.location = (0.0, 0.0, 0.0)
ob_empty.rotation_euler = (0.008783, -0.001409, -1.564)
ob_empty.scale = (2.612, 2.519, 2.34)
ob_empty.empty_display_type = 'IMAGE'
ob_empty.empty_display_size = 5.0
ob_x.location = (2.392, 2.629, 0.1548)
ob_cube.location = (-0.8132, -0.5381, 0.0)
ob_cube.scale = (2.52, 3.271, 2.52)

# ---- collection membership
col_collection.objects.link(ob_empty)
col_collection.objects.link(ob_x)
col_collection.objects.link(ob_cube)

# ---- scene / render settings (as saved in the file)
scene.frame_start = 1; scene.frame_end = 250; scene.frame_set(1)
scene.render.engine = 'BLENDER_EEVEE_NEXT'
scene.cycles.sampling_pattern = 'TABULATED_SOBOL'
bpy.context.view_layer.update()

# ---- added for rendering (the .blend has no active camera and no usable light): camera, sun
cam_auto = bpy.data.cameras.new('AutoCamera')
cam_auto.lens = 50.0
cam_auto.sensor_width = 36.0
cam_auto.clip_end = 1000.0
ob_auto_camera = bpy.data.objects.new('AutoCamera', cam_auto)
scene.collection.objects.link(ob_auto_camera)
ob_auto_camera.location = (9.50324, -12.148, 7.78524)
ob_auto_camera.rotation_euler = (1.09748, -7.21219e-08, 0.694738)
scene.camera = ob_auto_camera
light_auto_sun = bpy.data.lights.new('AutoSun', 'SUN')
light_auto_sun.energy = 3.0
light_auto_sun.angle = 0.0523599
ob_auto_sun = bpy.data.objects.new('AutoSun', light_auto_sun)
scene.collection.objects.link(ob_auto_sun)
ob_auto_sun.rotation_euler = (0.872665, 0.174533, 0.523599)
bpy.context.view_layer.update()
